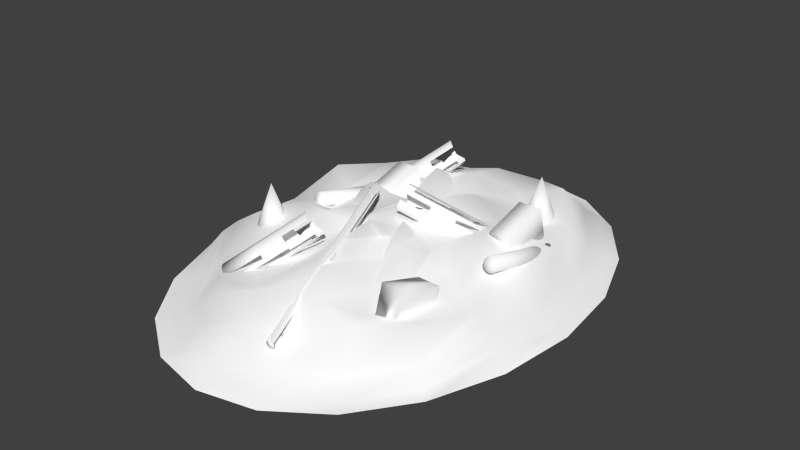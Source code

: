 # Source: debris.blend  (saved by Blender 2.69.0; exported with 4.5.12 LTS)
import bpy
from mathutils import Matrix  # noqa: F401  (used for matrix-valued properties, if any)

bpy.ops.wm.read_factory_settings(use_empty=True)
scene = bpy.context.scene
scene.name = 'Scene'

# ---- collections
col_collection_1 = bpy.data.collections.new('Collection 1'); scene.collection.children.link(col_collection_1)

# ---- materials (node trees are filled in below, after node groups)
mat_lambert4 = bpy.data.materials.new('lambert4')
mat_lambert4.alpha_threshold = 0.0
mat_lambert4.use_transparent_shadow = False
mat_lambert4.diffuse_color = (1.0, 1.0, 1.0, 1.0)
mat_lambert4.roughness = 0.5
mat_lambert4.line_color = (0.0, 0.0, 0.0, 1.0)

# ---- material node trees

# ---- world
world_world = bpy.data.worlds.new('World'); scene.world = world_world
world_world.color = (0.05088, 0.05088, 0.05088)
world_world.use_sun_shadow = False
world_world.sun_shadow_jitter_overblur = 0.0
world_world.cycles.sampling_method = 'MANUAL'
world_world.cycles.sample_map_resolution = 256

# ---- meshes
me_untitled_012 = bpy.data.meshes.new('Untitled.012')
me_untitled_012.from_pydata([(0.6698, 0.7833, -0.2176), (0.5698, 0.7833, -0.414), (0.414, 0.7833, -0.5698), (0.2176, 0.7833, -0.6698), (0.0, 0.7833, -0.7043), (-0.2176, 0.7833, -0.6698), (-0.414, 0.7833, -0.5698), (-0.5698, 0.7833, -0.414), (-0.6698, 0.7833, -0.2176), (-0.7043, 0.7833, -2.873e-07), (-0.6698, 0.7833, 0.2176), (-0.5698, 0.7833, 0.414), (-0.414, 0.7833, 0.5698), (-0.2176, 0.7833, 0.6698), (-2.099e-08, 0.7833, 0.7043), (0.2176, 0.7833, 0.6698), (0.414, 0.7833, 0.5698), (0.5698, 0.7833, 0.414), (0.6698, 0.7833, 0.2176), (0.7043, 0.7833, -2.873e-07), (0.0, 2.743, -2.873e-07)], [], [(0, 19, 18, 17, 16, 15, 14, 13, 12, 11, 10, 9, 8, 7, 6, 5, 4, 3, 2, 1), (0, 1, 20), (1, 2, 20), (2, 3, 20), (3, 4, 20), (4, 5, 20), (5, 6, 20), (6, 7, 20), (7, 8, 20), (8, 9, 20), (9, 10, 20), (10, 11, 20), (11, 12, 20), (12, 13, 20), (13, 14, 20), (14, 15, 20), (15, 16, 20), (16, 17, 20), (17, 18, 20), (18, 19, 20), (19, 0, 20)])
me_untitled_012.polygons.foreach_set('use_smooth', [True] * 21)
_uv = me_untitled_012.uv_layers.new(name='UVMap')
_uv.uv.foreach_set('vector', [0.38, 0.08391, 0.4157, 0.1331, 0.4345, 0.1909, 0.4345, 0.2516, 0.4157, 0.3094, 0.38, 0.3586, 0.3309, 0.3943, 0.2731, 0.413, 0.2123, 0.413, 0.1545, 0.3943, 0.1054, 0.3586, 0.06967, 0.3094, 0.05089, 0.2516, 0.05089, 0.1909, 0.06967, 0.1331, 0.1054, 0.08391, 0.1545, 0.04819, 0.2123, 0.02942, 0.2731, 0.02942, 0.3309, 0.04819, 0.5163, 0.2496, 0.5347, 0.1936, 0.9836, 0.723, 0.5347, 0.1936, 0.558, 0.1435, 0.9836, 0.723, 0.558, 0.1435, 0.5862, 0.09991, 0.9836, 0.723, 0.5862, 0.09991, 0.6187, 0.06329, 0.9836, 0.723, 0.6187, 0.06329, 0.6554, 0.03406, 0.9836, 0.723, 0.6554, 0.03406, 0.6957, 0.01253, 0.9836, 0.723, 0.6957, 0.01253, 0.7393, -0.001043, 0.9836, 0.723, 0.7393, -0.001043, 0.7856, -0.006513, 0.9836, 0.723, 0.7856, -0.006513, 0.8341, -0.00382, 0.9836, 0.723, 0.8341, -0.00382, 0.8843, 0.007007, 0.9836, 0.723, 0.8843, 0.007007, 0.9355, 0.02585, 0.9836, 0.723, 0.9355, 0.02585, 0.9874, 0.05249, 0.9836, 0.723, 0.5625, 0.8252, 0.5383, 0.7484, 0.9836, 0.723, 0.5383, 0.7484, 0.5191, 0.6712, 0.9836, 0.723, 0.5191, 0.6712, 0.5051, 0.5946, 0.9836, 0.723, 0.5051, 0.5946, 0.4964, 0.5194, 0.9836, 0.723, 0.4964, 0.5194, 0.4932, 0.4466, 0.9836, 0.723, 0.4932, 0.4466, 0.4955, 0.3768, 0.9836, 0.723, 0.4955, 0.3768, 0.5032, 0.3109, 0.9836, 0.723, 0.5032, 0.3109, 0.5163, 0.2496, 0.9836, 0.723])
me_untitled_012.materials.append(mat_lambert4)
me_untitled_012.use_remesh_preserve_volume = False
me_untitled_012.use_remesh_preserve_attributes = False
me_untitled_012.use_mirror_vertex_groups = False
me_untitled_012.update()
me_untitled_009 = bpy.data.meshes.new('Untitled.009')
me_untitled_009.from_pydata([(-0.4734, -0.385, 0.1381), (0.4001, -0.3823, 0.1438), (-0.4591, 0.7412, 0.0916), (0.4144, 0.744, 0.09728), (-0.374, 0.2097, -0.127), (0.4995, 0.2124, -0.1213), (-0.3882, -0.9165, -0.08047), (0.4852, -0.9138, -0.07479)], [], [(0, 1, 3, 2), (2, 3, 5, 4), (4, 5, 7, 6), (6, 7, 1, 0), (1, 7, 5, 3), (6, 0, 2, 4)])
me_untitled_009.polygons.foreach_set('use_smooth', [True] * 6)
_uv = me_untitled_009.uv_layers.new(name='map1')
_uv.uv.foreach_set('vector', [0.4231, 0.02735, 0.5868, 0.02735, 0.5868, 0.2628, 0.4231, 0.2628, 0.4231, 0.2628, 0.5868, 0.2628, 0.5868, 0.4983, 0.4231, 0.4983, 0.4231, 0.4983, 0.5868, 0.4983, 0.5868, 0.7338, 0.4231, 0.7338, 0.4231, 0.7338, 0.5868, 0.7338, 0.5868, 0.9692, 0.4231, 0.9692, 0.5868, 0.02735, 0.7504, 0.02735, 0.7504, 0.2628, 0.5868, 0.2628, 0.2595, 0.02735, 0.4231, 0.02735, 0.4231, 0.2628, 0.2595, 0.2628])
me_untitled_009.materials.append(mat_lambert4)
me_untitled_009.use_remesh_preserve_volume = False
me_untitled_009.use_remesh_preserve_attributes = False
me_untitled_009.use_mirror_vertex_groups = False
me_untitled_009.update()
me_untitled_006 = bpy.data.meshes.new('Untitled.006')
me_untitled_006.from_pydata([(0.261, -1.748, -0.08479), (0.222, -1.748, -0.1613), (0.1613, -1.748, -0.222), (0.08479, -1.748, -0.261), (0.0, -1.748, -0.2744), (-0.08479, -1.748, -0.261), (-0.1613, -1.748, -0.222), (-0.222, -1.748, -0.1613), (-0.261, -1.748, -0.08479), (-0.2744, -1.748, 0.0), (-0.261, -1.748, 0.08479), (-0.222, -1.748, 0.1613), (-0.1613, -1.748, 0.222), (-0.08479, -1.748, 0.261), (-8.177e-09, -1.748, 0.2744), (-0.1417, -1.811, 0.1987), (0.1613, -1.748, 0.222), (0.222, -1.748, 0.1613), (0.261, -1.748, 0.08479), (0.2744, -1.748, 0.0), (0.222, 1.748, -0.1613), (0.1613, 1.748, -0.222), (0.1555, 1.534, -0.2963), (0.07066, 1.534, -0.3098), (-0.08479, 1.748, -0.261), (-0.1613, 1.748, -0.222), (-0.222, 1.748, -0.1613), (-0.261, 1.748, -0.08479), (-0.2706, 1.536, 0.1077), (-0.2572, 1.536, 0.1925), (0.08479, 1.748, 0.261), (0.1613, 1.748, 0.222), (0.222, 1.748, 0.1613), (0.261, 1.748, 0.08479), (0.2744, 1.748, 0.0), (0.0, -1.748, 0.0), (0.1613, 0.7071, -0.222), (0.222, 0.7071, -0.1613), (0.261, 0.7071, -0.08479), (0.2744, 0.7071, 0.0), (0.261, 0.7071, 0.08479), (0.222, 0.7071, 0.1613), (0.1613, 0.7071, 0.222), (0.08479, 0.7071, 0.261), (0.1613, -0.2604, -0.222), (0.222, -0.2604, -0.1613), (0.261, -0.2604, -0.08479), (0.2744, -0.2604, 0.0), (0.261, -0.2604, 0.08479), (0.222, -0.2604, 0.1613), (0.1613, -0.2604, 0.222), (-0.1417, -0.3237, 0.1987), (-0.05355, 0.909, 0.1808), (-0.261, 0.9214, 0.08479), (-0.2744, 0.9214, 0.0), (-0.261, 0.9214, -0.08479), (-0.222, 0.9214, -0.1613), (-0.1613, 0.9214, -0.222), (-0.08479, 0.9214, -0.261), (0.0, 0.9214, -0.2744), (0.08479, 0.9214, -0.261), (-0.05355, 0.09669, 0.1808), (-0.261, 0.109, 0.08479), (-0.2744, 0.109, 0.0), (-0.261, 0.109, -0.08479), (-0.222, 0.109, -0.1613), (-0.1613, 0.109, -0.222), (-0.08479, 0.109, -0.261), (0.0, 0.109, -0.2744), (0.08479, 0.109, -0.261), (-0.222, -0.8797, 0.1613), (-0.261, -0.8797, 0.08479), (-0.2744, -0.8797, 0.0), (-0.261, -0.8797, -0.08479), (-0.222, -0.8797, -0.1613), (-0.1613, -0.8797, -0.222), (-0.08479, -0.8797, -0.261), (0.0, -0.8797, -0.2744), (0.08479, -0.8797, -0.261)], [], [(1, 2, 44, 45), (3, 4, 77, 78), (4, 5, 76, 77), (5, 6, 75, 76), (6, 7, 74, 75), (7, 8, 73, 74), (8, 9, 72, 73), (9, 10, 71, 72), (10, 11, 70, 71), (15, 16, 50, 51), (16, 17, 49, 50), (17, 18, 48, 49), (18, 19, 47, 48), (19, 0, 46, 47), (1, 0, 35), (2, 1, 35), (3, 2, 35), (4, 3, 35), (5, 4, 35), (6, 5, 35), (7, 6, 35), (8, 7, 35), (9, 8, 35), (10, 9, 35), (11, 10, 35), (12, 11, 35), (13, 12, 35), (14, 13, 35), (15, 14, 35), (16, 15, 35), (17, 16, 35), (18, 17, 35), (19, 18, 35), (0, 19, 35), (37, 36, 21, 20), (40, 39, 34, 33), (41, 40, 33, 32), (42, 41, 32, 31), (43, 42, 31, 30), (45, 44, 36, 37), (46, 45, 37, 38), (47, 46, 38, 39), (48, 47, 39, 40), (49, 48, 40, 41), (50, 49, 41, 42), (51, 50, 42, 43), (54, 53, 29, 28), (55, 54, 28, 27), (56, 55, 27, 26), (58, 57, 25, 24), (59, 58, 24, 23), (60, 59, 23, 22), (62, 61, 52, 53), (63, 62, 53, 54), (64, 63, 54, 55), (65, 64, 55, 56), (68, 67, 58, 59), (69, 68, 59, 60), (71, 70, 61, 62), (72, 71, 62, 63), (73, 72, 63, 64), (74, 73, 64, 65), (75, 74, 65, 66), (76, 75, 66, 67), (77, 76, 67, 68), (78, 77, 68, 69)])
me_untitled_006.polygons.foreach_set('use_smooth', [True] * 66)
_uv = me_untitled_006.uv_layers.new(name='map1')
_uv.uv.foreach_set('vector', [0.3256, 0.9815, 0.2966, 0.9815, 0.2966, 0.5782, 0.3256, 0.5782, 0.5264, 0.03371, 0.5668, 0.03371, 0.5668, 0.2691, 0.5264, 0.2691, 0.5668, 0.03371, 0.6073, 0.03371, 0.6073, 0.2691, 0.5668, 0.2691, 0.6073, 0.03371, 0.6439, 0.03371, 0.6439, 0.2691, 0.6073, 0.2691, 0.6439, 0.03371, 0.6728, 0.03371, 0.6728, 0.2691, 0.6439, 0.2691, 0.2863, 0.9815, 0.2498, 0.9815, 0.2498, 0.7461, 0.2863, 0.7461, 0.2498, 0.9815, 0.2093, 0.9815, 0.2093, 0.7461, 0.2498, 0.7461, 0.2093, 0.9815, 0.1688, 0.9815, 0.1688, 0.7461, 0.2093, 0.7461, 0.1688, 0.9815, 0.1323, 0.9815, 0.1323, 0.7461, 0.1688, 0.7461, 0.8569, 0.9815, 0.7122, 0.9643, 0.7122, 0.561, 0.8569, 0.5782, 0.7122, 0.9643, 0.6833, 0.9643, 0.6833, 0.561, 0.7122, 0.561, 0.4796, 0.9815, 0.4431, 0.9815, 0.4431, 0.5782, 0.4796, 0.5782, 0.4431, 0.9815, 0.4026, 0.9815, 0.4026, 0.5782, 0.4431, 0.5782, 0.4026, 0.9815, 0.3621, 0.9815, 0.3621, 0.5782, 0.4026, 0.5782, 0.6337, 0.9031, 0.5972, 0.9137, 0.5567, 0.8429, 0.6627, 0.8866, 0.6337, 0.9031, 0.5567, 0.8429, 0.6813, 0.8659, 0.6627, 0.8866, 0.5567, 0.8429, 0.6877, 0.8429, 0.6813, 0.8659, 0.5567, 0.8429, 0.6813, 0.8199, 0.6877, 0.8429, 0.5567, 0.8429, 0.6627, 0.7992, 0.6813, 0.8199, 0.5567, 0.8429, 0.6337, 0.7828, 0.6627, 0.7992, 0.5567, 0.8429, 0.5972, 0.7722, 0.6337, 0.7828, 0.5567, 0.8429, 0.5567, 0.7685, 0.5972, 0.7722, 0.5567, 0.8429, 0.5162, 0.7722, 0.5567, 0.7685, 0.5567, 0.8429, 0.4797, 0.7828, 0.5162, 0.7722, 0.5567, 0.8429, 0.4507, 0.7992, 0.4797, 0.7828, 0.5567, 0.8429, 0.4041, 0.8466, 0.4406, 0.8571, 0.3636, 0.9173, 0.3636, 0.8429, 0.4041, 0.8466, 0.3636, 0.9173, 0.3519, 0.8968, 0.2842, 0.9173, 0.2842, 0.8429, 0.4507, 0.8866, 0.4618, 0.8045, 0.5567, 0.8429, 0.4797, 0.9031, 0.4507, 0.8866, 0.5567, 0.8429, 0.5162, 0.9137, 0.4797, 0.9031, 0.5567, 0.8429, 0.5567, 0.9173, 0.5162, 0.9137, 0.5567, 0.8429, 0.5972, 0.9137, 0.5567, 0.9173, 0.5567, 0.8429, 0.3256, 0.3159, 0.2966, 0.3159, 0.2966, 0.03371, 0.3256, 0.03371, 0.4431, 0.3159, 0.4026, 0.3159, 0.4026, 0.03371, 0.4431, 0.03371, 0.4796, 0.3159, 0.4431, 0.3159, 0.4431, 0.03371, 0.4796, 0.03371, 0.7122, 0.2987, 0.6833, 0.2987, 0.6833, 0.01654, 0.7122, 0.01654, 0.7488, 0.2987, 0.7122, 0.2987, 0.7122, 0.01654, 0.7488, 0.01654, 0.3256, 0.5782, 0.2966, 0.5782, 0.2966, 0.3159, 0.3256, 0.3159, 0.3621, 0.5782, 0.3256, 0.5782, 0.3256, 0.3159, 0.3621, 0.3159, 0.4026, 0.5782, 0.3621, 0.5782, 0.3621, 0.3159, 0.4026, 0.3159, 0.4431, 0.5782, 0.4026, 0.5782, 0.4026, 0.3159, 0.4431, 0.3159, 0.4796, 0.5782, 0.4431, 0.5782, 0.4431, 0.3159, 0.4796, 0.3159, 0.7122, 0.561, 0.6833, 0.561, 0.6833, 0.2987, 0.7122, 0.2987, 0.8569, 0.5782, 0.7122, 0.561, 0.7122, 0.2987, 0.7488, 0.2987, 0.2093, 0.2578, 0.1688, 0.2578, 0.1174, 0.09119, 0.1579, 0.09119, 0.2498, 0.2578, 0.2093, 0.2578, 0.1579, 0.09119, 0.2498, 0.03371, 0.2863, 0.2578, 0.2498, 0.2578, 0.2498, 0.03371, 0.2863, 0.03371, 0.6073, 0.7574, 0.6439, 0.7574, 0.6439, 0.9815, 0.6073, 0.9815, 0.5668, 0.7574, 0.6073, 0.7574, 0.6073, 0.9815, 0.5331, 0.9234, 0.5264, 0.7574, 0.5668, 0.7574, 0.5331, 0.9234, 0.4926, 0.9234, 0.1058, 0.9781, 0.6996, 0.9173, 0.6996, 0.6971, 0.1058, 0.7579, 0.2093, 0.478, 0.1688, 0.478, 0.1688, 0.2578, 0.2093, 0.2578, 0.2498, 0.478, 0.2093, 0.478, 0.2093, 0.2578, 0.2498, 0.2578, 0.2863, 0.478, 0.2498, 0.478, 0.2498, 0.2578, 0.2863, 0.2578, 0.5668, 0.5371, 0.6073, 0.5371, 0.6073, 0.7574, 0.5668, 0.7574, 0.5264, 0.5371, 0.5668, 0.5371, 0.5668, 0.7574, 0.5264, 0.7574, 0.1688, 0.7461, 0.1323, 0.7461, 0.123, 0.4814, 0.1688, 0.478, 0.2093, 0.7461, 0.1688, 0.7461, 0.1688, 0.478, 0.2093, 0.478, 0.2498, 0.7461, 0.2093, 0.7461, 0.2093, 0.478, 0.2498, 0.478, 0.2863, 0.7461, 0.2498, 0.7461, 0.2498, 0.478, 0.2863, 0.478, 0.6439, 0.2691, 0.6728, 0.2691, 0.6728, 0.5371, 0.6439, 0.5371, 0.6073, 0.2691, 0.6439, 0.2691, 0.6439, 0.5371, 0.6073, 0.5371, 0.5668, 0.2691, 0.6073, 0.2691, 0.6073, 0.5371, 0.5668, 0.5371, 0.5264, 0.2691, 0.5668, 0.2691, 0.5668, 0.5371, 0.5264, 0.5371])
me_untitled_006.materials.append(mat_lambert4)
me_untitled_006.use_remesh_preserve_volume = False
me_untitled_006.use_remesh_preserve_attributes = False
me_untitled_006.use_mirror_vertex_groups = False
me_untitled_006.update()
me_untitled_002 = bpy.data.meshes.new('Untitled.002')
me_untitled_002.from_pydata([(0.261, -1.748, -0.08479), (0.222, -1.748, -0.1613), (0.1613, -1.748, -0.222), (0.08479, -1.748, -0.261), (0.0, -1.748, -0.2744), (-0.08479, -1.748, -0.261), (-0.1613, -1.748, -0.222), (-0.222, -1.748, -0.1613), (-0.261, -1.748, -0.08479), (-0.2744, -1.748, 0.0), (-0.261, -1.748, 0.08479), (-0.222, -1.748, 0.1613), (-0.1613, -1.748, 0.222), (-0.08479, -1.748, 0.261), (-8.177e-09, -1.748, 0.2744), (0.08479, -1.748, 0.261), (0.1613, -1.748, 0.222), (0.222, -1.748, 0.1613), (0.261, -1.748, 0.08479), (0.2744, -1.748, 0.0), (0.261, 1.748, -0.08479), (0.222, 1.748, -0.1613), (0.1613, 1.748, -0.222), (0.08479, 1.748, -0.261), (0.0, 1.748, -0.2744), (-0.08479, 1.748, -0.261), (-0.1613, 1.748, -0.222), (-0.222, 1.748, -0.1613), (-0.261, 1.748, -0.08479), (-0.2744, 1.748, 0.0), (-0.261, 1.748, 0.08479), (-0.222, 1.748, 0.1613), (-0.1613, 1.748, 0.222), (-0.08479, 1.748, 0.261), (-8.177e-09, 1.748, 0.2744), (0.08479, 1.748, 0.261), (0.1613, 1.748, 0.222), (0.222, 1.748, 0.1613), (0.261, 1.748, 0.08479), (0.2744, 1.748, 0.0), (0.0, -1.748, 0.0), (0.0, 1.748, 0.0)], [], [(0, 1, 21, 20), (1, 2, 22, 21), (2, 3, 23, 22), (3, 4, 24, 23), (4, 5, 25, 24), (5, 6, 26, 25), (6, 7, 27, 26), (7, 8, 28, 27), (8, 9, 29, 28), (9, 10, 30, 29), (10, 11, 31, 30), (11, 12, 32, 31), (12, 13, 33, 32), (13, 14, 34, 33), (14, 15, 35, 34), (15, 16, 36, 35), (16, 17, 37, 36), (17, 18, 38, 37), (18, 19, 39, 38), (19, 0, 20, 39), (1, 0, 40), (2, 1, 40), (3, 2, 40), (4, 3, 40), (5, 4, 40), (6, 5, 40), (7, 6, 40), (8, 7, 40), (9, 8, 40), (10, 9, 40), (11, 10, 40), (12, 11, 40), (13, 12, 40), (14, 13, 40), (15, 14, 40), (16, 15, 40), (17, 16, 40), (18, 17, 40), (19, 18, 40), (0, 19, 40), (20, 21, 41), (21, 22, 41), (22, 23, 41), (23, 24, 41), (24, 25, 41), (25, 26, 41), (26, 27, 41), (27, 28, 41), (28, 29, 41), (29, 30, 41), (30, 31, 41), (31, 32, 41), (32, 33, 41), (33, 34, 41), (34, 35, 41), (35, 36, 41), (36, 37, 41), (37, 38, 41), (38, 39, 41), (39, 20, 41)])
me_untitled_002.polygons.foreach_set('use_smooth', [True] * 60)
_uv = me_untitled_002.uv_layers.new(name='map1')
_uv.uv.foreach_set('vector', [0.4297, 0.01778, 0.4655, 0.01778, 0.4655, 0.9481, 0.4297, 0.9481, 0.4655, 0.01778, 0.494, 0.01778, 0.494, 0.9481, 0.4655, 0.9481, 0.2746, 0.9481, 0.2387, 0.9481, 0.2387, 0.01778, 0.2746, 0.01778, 0.2387, 0.9481, 0.199, 0.9481, 0.199, 0.01778, 0.2387, 0.01778, 0.199, 0.9481, 0.1592, 0.9481, 0.1592, 0.01778, 0.199, 0.01778, 0.1592, 0.9481, 0.1234, 0.9481, 0.1234, 0.01778, 0.1592, 0.01778, 0.1234, 0.9481, 0.09495, 0.9481, 0.09495, 0.01778, 0.1234, 0.01778, 0.5058, 0.01778, 0.5417, 0.01778, 0.5417, 0.9481, 0.5058, 0.9481, 0.5417, 0.01778, 0.5814, 0.01778, 0.5814, 0.9481, 0.5417, 0.9481, 0.5814, 0.01778, 0.6212, 0.01778, 0.6212, 0.9481, 0.5814, 0.9481, 0.6212, 0.01778, 0.657, 0.01778, 0.657, 0.9481, 0.6212, 0.9481, 0.657, 0.01778, 0.6855, 0.01778, 0.6855, 0.9481, 0.657, 0.9481, 0.6965, 0.01778, 0.7323, 0.01778, 0.7323, 0.9481, 0.6965, 0.9481, 0.7323, 0.01778, 0.7721, 0.01778, 0.7721, 0.9481, 0.7323, 0.9481, 0.7721, 0.01778, 0.8118, 0.01778, 0.8118, 0.9481, 0.7721, 0.9481, 0.8118, 0.01778, 0.8476, 0.01778, 0.8476, 0.9481, 0.8118, 0.9481, 0.2859, 0.01778, 0.3143, 0.01778, 0.3143, 0.9481, 0.2859, 0.9481, 0.3143, 0.01778, 0.3502, 0.01778, 0.3502, 0.9481, 0.3143, 0.9481, 0.3502, 0.01778, 0.3899, 0.01778, 0.3899, 0.9481, 0.3502, 0.9481, 0.3899, 0.01778, 0.4297, 0.01778, 0.4297, 0.9481, 0.3899, 0.9481, 0.4225, 0.1097, 0.4407, 0.1301, 0.3184, 0.1526, 0.394, 0.09358, 0.4225, 0.1097, 0.3184, 0.1526, 0.3582, 0.08321, 0.394, 0.09358, 0.3184, 0.1526, 0.3184, 0.07964, 0.3582, 0.08321, 0.3184, 0.1526, 0.2787, 0.08321, 0.3184, 0.07964, 0.3184, 0.1526, 0.2428, 0.09358, 0.2787, 0.08321, 0.3184, 0.1526, 0.8823, 0.04788, 0.2428, 0.09358, 0.3184, 0.1526, 0.8641, 0.06823, 0.8823, 0.04788, 0.3184, 0.1526, 0.8578, 0.09079, 0.8641, 0.06823, 0.3184, 0.1526, 0.8641, 0.1134, 0.8578, 0.09079, 0.3184, 0.1526, 0.8823, 0.1337, 0.8641, 0.1134, 0.3184, 0.1526, 0.2428, 0.2117, 0.8823, 0.1337, 0.3184, 0.1526, 0.2787, 0.2221, 0.2428, 0.2117, 0.3184, 0.1526, 0.3184, 0.2257, 0.2787, 0.2221, 0.3184, 0.1526, 0.3582, 0.2221, 0.3184, 0.2257, 0.3184, 0.1526, 0.394, 0.2117, 0.3582, 0.2221, 0.3184, 0.1526, 0.4225, 0.1956, 0.394, 0.2117, 0.3184, 0.1526, 0.4407, 0.1752, 0.4225, 0.1956, 0.3184, 0.1526, 0.447, 0.1526, 0.4407, 0.1752, 0.3184, 0.1526, 0.4407, 0.1301, 0.447, 0.1526, 0.3184, 0.1526, 0.7076, 0.1752, 0.6893, 0.1956, 0.5853, 0.1526, 0.6893, 0.1956, 0.6609, 0.2117, 0.5853, 0.1526, 0.6609, 0.2117, 0.625, 0.2221, 0.5853, 0.1526, 0.625, 0.2221, 0.5853, 0.2257, 0.5853, 0.1526, 0.5853, 0.2257, 0.5456, 0.2221, 0.5853, 0.1526, 0.5456, 0.2221, 0.5097, 0.2117, 0.5853, 0.1526, 0.5097, 0.2117, 0.4813, 0.1956, 0.5853, 0.1526, 0.4813, 0.1956, 0.463, 0.1752, 0.5853, 0.1526, 0.463, 0.1752, 0.4567, 0.1526, 0.5853, 0.1526, 0.4567, 0.1526, 0.463, 0.1301, 0.5853, 0.1526, 0.463, 0.1301, 0.4813, 0.1097, 0.5853, 0.1526, 0.4813, 0.1097, 0.5097, 0.09358, 0.5853, 0.1526, 0.5097, 0.09358, 0.5456, 0.08321, 0.5853, 0.1526, 0.5456, 0.08321, 0.5853, 0.07964, 0.5853, 0.1526, 0.5853, 0.07964, 0.625, 0.08321, 0.5853, 0.1526, 0.625, 0.08321, 0.6609, 0.09358, 0.5853, 0.1526, 0.6609, 0.09358, 0.6893, 0.1097, 0.5853, 0.1526, 0.6893, 0.1097, 0.7076, 0.1301, 0.5853, 0.1526, 0.7076, 0.1301, 0.7139, 0.1526, 0.5853, 0.1526, 0.7139, 0.1526, 0.7076, 0.1752, 0.5853, 0.1526])
me_untitled_002.materials.append(mat_lambert4)
me_untitled_002.use_remesh_preserve_volume = False
me_untitled_002.use_remesh_preserve_attributes = False
me_untitled_002.use_mirror_vertex_groups = False
me_untitled_002.update()
me_untitled_010 = bpy.data.meshes.new('Untitled.010')
me_untitled_010.from_pydata([(-0.4373, -0.5907, 0.1148), (0.4373, -0.5907, 0.1148), (-0.4373, 0.5907, 0.1148), (0.4373, 0.5907, 0.1148), (-0.4373, 0.5907, -0.1148), (0.4373, 0.5907, -0.1148), (-0.4373, -0.5907, -0.1148), (0.4373, -0.5907, -0.1148)], [], [(0, 1, 3, 2), (2, 3, 5, 4), (4, 5, 7, 6), (6, 7, 1, 0), (1, 7, 5, 3), (6, 0, 2, 4)])
me_untitled_010.polygons.foreach_set('use_smooth', [True] * 6)
_uv = me_untitled_010.uv_layers.new(name='map1')
_uv.uv.foreach_set('vector', [0.3124, -0.1689, 0.686, -0.1689, 0.686, 0.1591, 0.3124, 0.1591, 0.8951, 0.6601, 0.7015, 0.6601, 0.7015, 0.9881, 0.8951, 0.9881, 0.3124, 0.4871, 0.686, 0.4871, 0.686, 0.8152, 0.3124, 0.8152, 0.3124, 0.8152, 0.686, 0.8152, 0.686, 1.143, 0.3124, 1.143, 0.686, -0.1689, 1.06, -0.1689, 1.06, 0.1591, 0.686, 0.1591, -0.06113, -0.1689, 0.3124, -0.1689, 0.3124, 0.1591, -0.06113, 0.1591])
me_untitled_010.materials.append(mat_lambert4)
me_untitled_010.use_remesh_preserve_volume = False
me_untitled_010.use_remesh_preserve_attributes = False
me_untitled_010.use_mirror_vertex_groups = False
me_untitled_010.update()
me_untitled = bpy.data.meshes.new('Untitled')
me_untitled.from_pydata([(3.425, 0.07402, -4.361), (2.914, 0.07402, -7.009), (2.117, 0.07402, -9.11), (1.113, 0.07402, -10.46), (-1.438e-17, 0.07402, -10.92), (-1.113, 0.07402, -10.46), (-2.117, 0.07402, -9.11), (-2.914, 0.07402, -7.009), (-3.425, 0.07402, -4.361), (-3.602, 0.07402, -1.425), (-3.425, 0.07402, 1.51), (-2.914, 0.07402, 4.159), (-2.117, 0.07402, 6.26), (-1.113, 0.07402, 7.609), (-1.073e-07, 0.07402, 8.074), (1.113, 0.07402, 7.609), (2.117, 0.07402, 6.26), (2.914, 0.07402, 4.159), (3.425, 0.07402, 1.51), (3.602, 0.07402, -1.425), (3.209, 0.1006, -4.175), (2.73, 0.1006, -6.656), (1.983, 0.623, -8.625), (1.043, 0.1006, -9.889), (-2.157e-17, 0.1006, -10.32), (-1.043, 0.1006, -9.889), (-1.983, 0.623, -8.625), (-2.73, 0.1006, -6.656), (-3.209, 0.1006, -4.175), (-3.374, 0.1006, -1.425), (-3.209, 0.623, 1.325), (-2.73, 0.1006, 3.806), (-1.983, 0.1006, 5.775), (-1.043, 0.1006, 7.039), (-1.006e-07, 0.623, 7.475), (1.043, 0.1006, 7.039), (1.983, 0.1006, 5.775), (2.73, 0.1006, 3.806), (3.209, 0.623, 1.325), (3.374, 0.1006, -1.425), (2.914, 0.6073, -3.922), (2.479, 0.6073, -6.175), (1.801, 1.13, -7.963), (0.9467, 0.6073, -9.11), (-2.157e-17, 0.06306, -9.506), (-0.9467, 0.06306, -9.11), (-1.801, 1.13, -7.963), (-2.479, 0.6073, -6.175), (-2.914, 0.6073, -3.922), (-3.064, 0.6073, -1.425), (-2.914, 1.13, 1.072), (-2.479, 0.16, 3.325), (-1.801, 0.16, 5.112), (-0.9467, 0.6073, 6.26), (-9.131e-08, 1.13, 6.656), (0.9467, 0.6073, 6.26), (1.801, 0.6073, 5.112), (2.479, 0.6073, 3.325), (2.914, 0.8006, 1.072), (3.064, 0.2782, -1.425), (2.547, 1.582, -3.608), (2.166, 1.582, -5.577), (1.574, 2.064, -7.139), (0.8275, 1.582, -8.142), (-1.438e-17, 1.037, -8.488), (-0.8275, 1.037, -8.142), (-1.574, 1.582, -7.139), (-2.166, 1.582, -5.577), (-2.547, 1.974, -3.608), (-2.678, 1.247, -1.425), (-2.547, 1.582, 0.7575), (-2.166, 1.134, 2.726), (-1.574, 1.134, 4.289), (-0.8275, 1.582, 5.292), (-7.98e-08, 1.113, 5.638), (0.8275, 1.113, 5.292), (1.574, 1.582, 4.289), (2.166, 1.582, 2.726), (2.547, 1.252, 0.7575), (2.678, 1.252, -1.425), (2.117, 1.968, -3.239), (1.801, 1.379, -4.876), (1.308, 1.379, -6.175), (0.6879, 1.379, -7.009), (-1.438e-17, 1.968, -7.296), (-0.6879, 1.691, -7.009), (-1.308, 1.691, -6.175), (-1.801, 1.379, -4.876), (-2.117, 1.379, -3.239), (-2.226, 1.379, -1.425), (-2.117, 1.968, 0.3892), (-1.801, 1.379, 2.026), (-1.308, 1.379, 3.325), (-0.6879, 1.379, 4.159), (-6.634e-08, 1.968, 4.446), (0.6879, 1.968, 4.159), (1.308, 1.379, 3.325), (1.801, 1.379, 2.026), (2.117, 1.379, 0.3892), (2.226, 1.968, -1.425), (1.635, 2.278, -2.826), (1.391, 1.69, -4.09), (1.011, 1.69, -5.094), (0.5313, 1.69, -5.738), (-1.438e-17, 2.278, -5.96), (-0.5313, 2.002, -5.738), (-1.011, 2.002, -5.094), (-1.391, 1.69, -4.09), (-1.635, 1.69, -2.826), (-1.719, 1.69, -1.425), (-1.635, 2.278, -0.02381), (-1.391, 1.69, 1.24), (-1.011, 1.69, 2.244), (-0.5313, 1.69, 2.888), (-5.124e-08, 2.278, 3.11), (0.5313, 2.278, 2.888), (1.011, 1.69, 2.244), (1.391, 1.69, 1.24), (1.635, 1.69, -0.02381), (1.719, 2.278, -1.425), (1.113, 1.991, -2.379), (0.9467, 1.991, -3.239), (0.6879, 2.505, -3.922), (0.3616, 1.991, -4.361), (-2.157e-17, 1.991, -4.512), (-0.3616, 2.797, -4.361), (-0.6879, 1.991, -3.922), (-0.9467, 1.991, -3.239), (-1.113, 2.505, -2.379), (-1.17, 1.991, -1.425), (-1.113, 1.991, -0.4713), (-0.9467, 2.505, 0.3892), (-0.6879, 1.991, 1.072), (-0.3616, 1.991, 1.51), (-3.488e-08, 2.505, 1.661), (0.3616, 1.991, 1.51), (0.6879, 1.991, 1.072), (0.9467, 2.505, 0.3892), (1.113, 1.991, -0.4713), (1.17, 1.991, -1.425), (0.5634, 2.13, -1.908), (0.4793, 2.13, -2.344), (0.3482, 2.644, -2.689), (0.1831, 2.13, -2.911), (-2.157e-17, 2.13, -2.988), (-0.1831, 2.644, -2.911), (-0.3482, 2.13, -2.689), (-0.4793, 2.13, -2.344), (-0.5634, 2.644, -1.908), (-0.5924, 2.13, -1.425), (-0.5634, 2.13, -0.9422), (-0.4793, 2.644, -0.5067), (-0.3482, 2.13, -0.161), (-0.1831, 2.13, 0.06096), (-1.766e-08, 2.644, 0.1374), (0.1831, 2.13, 0.06096), (0.3482, 2.13, -0.161), (0.4793, 2.644, -0.5067), (0.5634, 2.13, -0.9422), (0.5924, 2.13, -1.425)], [], [(0, 1, 21, 20), (1, 2, 22, 21), (2, 3, 23, 22), (3, 4, 24, 23), (4, 5, 25, 24), (5, 6, 26, 25), (6, 7, 27, 26), (7, 8, 28, 27), (8, 9, 29, 28), (9, 10, 30, 29), (10, 11, 31, 30), (11, 12, 32, 31), (12, 13, 33, 32), (13, 14, 34, 33), (14, 15, 35, 34), (15, 16, 36, 35), (16, 17, 37, 36), (17, 18, 38, 37), (18, 19, 39, 38), (19, 0, 20, 39), (20, 21, 41, 40), (21, 22, 42, 41), (22, 23, 43, 42), (23, 24, 44, 43), (24, 25, 45, 44), (25, 26, 46, 45), (26, 27, 47, 46), (27, 28, 48, 47), (28, 29, 49, 48), (29, 30, 50, 49), (30, 31, 51, 50), (31, 32, 52, 51), (32, 33, 53, 52), (33, 34, 54, 53), (34, 35, 55, 54), (35, 36, 56, 55), (36, 37, 57, 56), (37, 38, 58, 57), (38, 39, 59, 58), (39, 20, 40, 59), (40, 41, 61, 60), (41, 42, 62, 61), (42, 43, 63, 62), (43, 44, 64, 63), (44, 45, 65, 64), (45, 46, 66, 65), (46, 47, 67, 66), (47, 48, 68, 67), (48, 49, 69, 68), (49, 50, 70, 69), (50, 51, 71, 70), (51, 52, 72, 71), (52, 53, 73, 72), (53, 54, 74, 73), (54, 55, 75, 74), (55, 56, 76, 75), (56, 57, 77, 76), (57, 58, 78, 77), (58, 59, 79, 78), (59, 40, 60, 79), (60, 61, 81, 80), (61, 62, 82, 81), (62, 63, 83, 82), (63, 64, 84, 83), (64, 65, 85, 84), (65, 66, 86, 85), (66, 67, 87, 86), (67, 68, 88, 87), (68, 69, 89, 88), (69, 70, 90, 89), (70, 71, 91, 90), (71, 72, 92, 91), (72, 73, 93, 92), (73, 74, 94, 93), (74, 75, 95, 94), (75, 76, 96, 95), (76, 77, 97, 96), (77, 78, 98, 97), (78, 79, 99, 98), (79, 60, 80, 99), (80, 81, 101, 100), (81, 82, 102, 101), (82, 83, 103, 102), (83, 84, 104, 103), (84, 85, 105, 104), (85, 86, 106, 105), (86, 87, 107, 106), (87, 88, 108, 107), (88, 89, 109, 108), (89, 90, 110, 109), (90, 91, 111, 110), (91, 92, 112, 111), (92, 93, 113, 112), (93, 94, 114, 113), (94, 95, 115, 114), (95, 96, 116, 115), (96, 97, 117, 116), (97, 98, 118, 117), (98, 99, 119, 118), (99, 80, 100, 119), (100, 101, 121, 120), (101, 102, 122, 121), (102, 103, 123, 122), (103, 104, 124, 123), (104, 105, 125, 124), (105, 106, 126, 125), (106, 107, 127, 126), (107, 108, 128, 127), (108, 109, 129, 128), (109, 110, 130, 129), (110, 111, 131, 130), (111, 112, 132, 131), (112, 113, 133, 132), (113, 114, 134, 133), (114, 115, 135, 134), (115, 116, 136, 135), (116, 117, 137, 136), (117, 118, 138, 137), (118, 119, 139, 138), (119, 100, 120, 139), (120, 121, 141, 140), (121, 122, 142, 141), (122, 123, 143, 142), (123, 124, 144, 143), (124, 125, 145, 144), (125, 126, 146, 145), (126, 127, 147, 146), (127, 128, 148, 147), (128, 129, 149, 148), (129, 130, 150, 149), (130, 131, 151, 150), (131, 132, 152, 151), (132, 133, 153, 152), (133, 134, 154, 153), (134, 135, 155, 154), (135, 136, 156, 155), (136, 137, 157, 156), (137, 138, 158, 157), (138, 139, 159, 158), (139, 120, 140, 159), (159, 140, 141, 142, 143, 144, 145, 146, 147, 148, 149, 150, 151, 152, 153, 154, 155, 156, 157, 158)])
me_untitled.polygons.foreach_set('use_smooth', [True] * 141)
_uv = me_untitled.uv_layers.new(name='UVMap')
_uv.uv.foreach_set('vector', [-0.4358, 1.592, -0.9148, 1.45, -0.8465, 1.422, -0.3968, 1.556, -0.885, -0.3531, -0.7819, -0.7509, -0.6929, -0.6462, -0.8517, -0.2884, -0.7819, -0.7509, -0.669, -1.065, -0.6204, -0.9618, -0.6929, -0.6462, -0.669, -1.065, -0.5005, -1.225, -0.4586, -1.117, -0.6204, -0.9618, -0.5005, -1.225, -0.2695, -1.22, -0.2392, -1.114, -0.4586, -1.117, -0.2695, -1.22, 0.004126, -1.06, 0.004386, -0.9254, -0.2392, -1.114, 0.004126, -1.06, 0.3457, -0.8329, 0.3612, -0.7635, 0.004386, -0.9254, 0.3457, -0.8329, 0.7205, -0.5247, 0.7098, -0.4739, 0.3612, -0.7635, 0.7205, -0.5247, 1.056, -0.1166, 1.024, -0.09213, 0.7098, -0.4739, 1.056, -0.1166, 1.401, 0.2914, 1.3, 0.3369, 1.024, -0.09213, 1.401, 0.2914, 1.716, 0.6558, 1.645, 0.6432, 1.3, 0.3369, 1.716, 0.6558, 1.935, 0.9986, 1.848, 0.9648, 1.645, 0.6432, 1.935, 0.9986, 2.028, 1.291, 1.937, 1.24, 1.848, 0.9648, 2.028, 1.291, 1.999, 1.512, 1.869, 1.448, 1.937, 1.24, 1.999, 1.512, 1.842, 1.668, 1.747, 1.627, 1.869, 1.448, 1.842, 1.668, 1.556, 1.768, 1.475, 1.718, 1.747, 1.627, 1.556, 1.768, 1.137, 1.803, 1.084, 1.753, 1.475, 1.718, 1.137, 1.803, 0.6442, 1.762, 0.6246, 1.65, 1.084, 1.753, 0.6442, 1.762, 0.09831, 1.695, 0.1026, 1.652, 0.6246, 1.65, 0.09831, 1.695, -0.4358, 1.592, -0.3968, 1.556, 0.1026, 1.652, -0.3968, 1.556, -0.8465, 1.422, -0.7408, 1.337, -0.3305, 1.456, -0.8517, -0.2884, -0.6929, -0.6462, -0.6066, -0.521, -0.7503, -0.201, -0.6929, -0.6462, -0.6204, -0.9618, -0.535, -0.7944, -0.6066, -0.521, -0.6204, -0.9618, -0.4586, -1.117, -0.4014, -0.9739, -0.535, -0.7944, -0.4586, -1.117, -0.2392, -1.114, -0.217, -0.97, -0.4014, -0.9739, -0.2392, -1.114, 0.004386, -0.9254, 0.0246, -0.7712, -0.217, -0.97, 0.004386, -0.9254, 0.3612, -0.7635, 0.3485, -0.6308, 0.0246, -0.7712, 0.3612, -0.7635, 0.7098, -0.4739, 0.6608, -0.3719, 0.3485, -0.6308, 0.7098, -0.4739, 1.024, -0.09213, 0.941, -0.02196, 0.6608, -0.3719, 1.024, -0.09213, 1.3, 0.3369, 1.19, 0.3752, 0.941, -0.02196, 1.3, 0.3369, 1.645, 0.6432, 1.549, 0.6349, 1.19, 0.3752, 1.645, 0.6432, 1.848, 0.9648, 1.734, 0.9167, 1.549, 0.6349, 1.848, 0.9648, 1.937, 1.24, 1.774, 1.19, 1.734, 0.9167, 1.937, 1.24, 1.869, 1.448, 1.728, 1.38, 1.774, 1.19, 1.869, 1.448, 1.747, 1.627, 1.612, 1.53, 1.728, 1.38, 1.747, 1.627, 1.475, 1.718, 1.359, 1.607, 1.612, 1.53, 1.475, 1.718, 1.084, 1.753, 1.011, 1.638, 1.359, 1.607, 1.084, 1.753, 0.6246, 1.65, 0.5922, 1.578, 1.011, 1.638, 0.6246, 1.65, 0.1026, 1.652, 0.1123, 1.588, 0.5922, 1.578, 0.1026, 1.652, -0.3968, 1.556, -0.3305, 1.456, 0.1123, 1.588, -0.3305, 1.456, -0.7408, 1.337, -0.5948, 1.176, -0.2358, 1.276, -0.7503, -0.201, -0.6066, -0.521, -0.4895, -0.3724, -0.5383, -0.1051, -0.6066, -0.521, -0.535, -0.7944, -0.416, -0.5628, -0.4895, -0.3724, -0.535, -0.7944, -0.4014, -0.9739, -0.3166, -0.7259, -0.416, -0.5628, -0.4014, -0.9739, -0.217, -0.97, -0.1516, -0.7367, -0.3166, -0.7259, -0.217, -0.97, 0.0246, -0.7712, 0.05354, -0.6032, -0.1516, -0.7367, 0.0246, -0.7712, 0.3485, -0.6308, 0.2991, -0.4163, 0.05354, -0.6032, 0.3485, -0.6308, 0.6608, -0.3719, 0.5388, -0.1985, 0.2991, -0.4163, 0.6608, -0.3719, 0.941, -0.02196, 0.833, 0.07164, 0.5388, -0.1985, 0.941, -0.02196, 1.19, 0.3752, 1.076, 0.4074, 0.833, 0.07164, 1.19, 0.3752, 1.549, 0.6349, 1.342, 0.6675, 1.076, 0.4074, 1.549, 0.6349, 1.734, 0.9167, 1.504, 0.9172, 1.342, 0.6675, 1.734, 0.9167, 1.774, 1.19, 1.54, 1.133, 1.504, 0.9172, 1.774, 1.19, 1.728, 1.38, 1.57, 1.306, 1.54, 1.133, 1.728, 1.38, 1.612, 1.53, 1.447, 1.418, 1.57, 1.306, 1.612, 1.53, 1.359, 1.607, 1.206, 1.429, 1.447, 1.418, 1.359, 1.607, 1.011, 1.638, 0.9298, 1.454, 1.206, 1.429, 1.011, 1.638, 0.5922, 1.578, 0.5542, 1.453, 0.9298, 1.454, 0.5922, 1.578, 0.1123, 1.588, 0.1394, 1.404, 0.5542, 1.453, 0.1123, 1.588, -0.3305, 1.456, -0.2358, 1.276, 0.1394, 1.404, -0.2358, 1.276, -0.5948, 1.176, -0.4595, 1.112, -0.1453, 1.191, -0.5383, -0.1051, -0.4895, -0.3724, -0.3928, -0.2308, -0.4401, 0.01709, -0.4895, -0.3724, -0.416, -0.5628, -0.3372, -0.3842, -0.3928, -0.2308, -0.416, -0.5628, -0.3166, -0.7259, -0.2146, -0.4781, -0.3372, -0.3842, -0.3166, -0.7259, -0.1516, -0.7367, -0.07542, -0.5087, -0.2146, -0.4781, -0.1516, -0.7367, 0.05354, -0.6032, 0.09744, -0.4255, -0.07542, -0.5087, 0.05354, -0.6032, 0.2991, -0.4163, 0.3108, -0.2669, 0.09744, -0.4255, 0.2991, -0.4163, 0.5388, -0.1985, 0.5091, -0.07969, 0.3108, -0.2669, 0.5388, -0.1985, 0.833, 0.07164, 0.7663, 0.1355, 0.5091, -0.07969, 0.833, 0.07164, 1.076, 0.4074, 0.9595, 0.4328, 0.7663, 0.1355, 1.076, 0.4074, 1.342, 0.6675, 1.193, 0.6509, 0.9595, 0.4328, 1.342, 0.6675, 1.504, 0.9172, 1.332, 0.8583, 1.193, 0.6509, 1.504, 0.9172, 1.54, 1.133, 1.389, 1.026, 1.332, 0.8583, 1.54, 1.133, 1.57, 1.306, 1.341, 1.18, 1.389, 1.026, 1.57, 1.306, 1.447, 1.418, 1.243, 1.263, 1.341, 1.18, 1.447, 1.418, 1.206, 1.429, 1.059, 1.34, 1.243, 1.263, 1.206, 1.429, 0.9298, 1.454, 0.823, 1.359, 1.059, 1.34, 0.9298, 1.454, 0.5542, 1.453, 0.4988, 1.354, 0.823, 1.359, 0.5542, 1.453, 0.1394, 1.404, 0.156, 1.257, 0.4988, 1.354, 0.1394, 1.404, -0.2358, 1.276, -0.1453, 1.191, 0.156, 1.257, -0.1453, 1.191, -0.4595, 1.112, -0.2978, 1.046, -0.05473, 1.11, -0.4401, 0.01709, -0.3928, -0.2308, -0.2815, -0.05187, -0.3237, 0.1575, -0.3928, -0.2308, -0.3372, -0.3842, -0.2356, -0.1936, -0.2815, -0.05187, -0.3372, -0.3842, -0.2146, -0.4781, -0.1198, -0.2713, -0.2356, -0.1936, -0.2146, -0.4781, -0.07542, -0.5087, -0.005818, -0.268, -0.1198, -0.2713, -0.07542, -0.5087, 0.09744, -0.4255, 0.142, -0.2026, -0.005818, -0.268, 0.09744, -0.4255, 0.3108, -0.2669, 0.3181, -0.1108, 0.142, -0.2026, 0.3108, -0.2669, 0.5091, -0.07969, 0.4861, 0.04125, 0.3181, -0.1108, 0.5091, -0.07969, 0.7663, 0.1355, 0.6858, 0.2184, 0.4861, 0.04125, 0.7663, 0.1355, 0.9595, 0.4328, 0.8365, 0.4556, 0.6858, 0.2184, 0.9595, 0.4328, 1.193, 0.6509, 1.021, 0.6336, 0.8365, 0.4556, 1.193, 0.6509, 1.332, 0.8583, 1.131, 0.7984, 1.021, 0.6336, 1.332, 0.8583, 1.389, 1.026, 1.183, 0.9339, 1.131, 0.7984, 1.389, 1.026, 1.341, 1.18, 1.132, 1.069, 1.183, 0.9339, 1.341, 1.18, 1.243, 1.263, 1.057, 1.134, 1.132, 1.069, 1.243, 1.263, 1.059, 1.34, 0.9023, 1.22, 1.057, 1.134, 1.059, 1.34, 0.823, 1.359, 0.6971, 1.23, 0.9023, 1.22, 0.823, 1.359, 0.4988, 1.354, 0.4383, 1.228, 0.6971, 1.23, 0.4988, 1.354, 0.156, 1.257, 0.17, 1.157, 0.4383, 1.228, 0.156, 1.257, -0.1453, 1.191, -0.05473, 1.11, 0.17, 1.157, -0.05473, 1.11, -0.2978, 1.046, -0.1211, 0.9763, 0.03202, 1.018, -0.3237, 0.1575, -0.2815, -0.05187, -0.1349, 0.1707, -0.2055, 0.3064, -0.2815, -0.05187, -0.2356, -0.1936, -0.1032, 0.04279, -0.1349, 0.1707, -0.2356, -0.1936, -0.1198, -0.2713, -0.05365, -0.01122, -0.1032, 0.04279, -0.1198, -0.2713, -0.005818, -0.268, 0.08857, -0.01184, -0.05365, -0.01122, -0.005818, -0.268, 0.142, -0.2026, 0.2325, -0.01314, 0.08857, -0.01184, 0.142, -0.2026, 0.3181, -0.1108, 0.3308, 0.06903, 0.2325, -0.01314, 0.3181, -0.1108, 0.4861, 0.04125, 0.4337, 0.2106, 0.3308, 0.06903, 0.4861, 0.04125, 0.6858, 0.2184, 0.5963, 0.3057, 0.4337, 0.2106, 0.6858, 0.2184, 0.8365, 0.4556, 0.7096, 0.438, 0.5963, 0.3057, 0.8365, 0.4556, 1.021, 0.6336, 0.7917, 0.5925, 0.7096, 0.438, 1.021, 0.6336, 1.131, 0.7984, 0.8964, 0.7277, 0.7917, 0.5925, 1.131, 0.7984, 1.183, 0.9339, 0.9379, 0.8297, 0.8964, 0.7277, 1.183, 0.9339, 1.132, 1.069, 0.8925, 0.9477, 0.9379, 0.8297, 1.132, 1.069, 1.057, 1.134, 0.814, 1.046, 0.8925, 0.9477, 1.057, 1.134, 0.9023, 1.22, 0.7085, 1.068, 0.814, 1.046, 0.9023, 1.22, 0.6971, 1.23, 0.544, 1.053, 0.7085, 1.068, 0.6971, 1.23, 0.4383, 1.228, 0.3688, 1.096, 0.544, 1.053, 0.4383, 1.228, 0.17, 1.157, 0.1943, 1.057, 0.3688, 1.096, 0.17, 1.157, -0.05473, 1.11, 0.03202, 1.018, 0.1943, 1.057, 0.03202, 1.018, -0.1211, 0.9763, 0.05367, 0.9031, 0.1315, 0.9303, -0.2055, 0.3064, -0.1349, 0.1707, -0.01695, 0.3572, -0.08484, 0.4544, -0.1349, 0.1707, -0.1032, 0.04279, 0.04474, 0.2636, -0.01695, 0.3572, -0.1032, 0.04279, -0.05365, -0.01122, 0.06699, 0.2377, 0.04474, 0.2636, -0.05365, -0.01122, 0.08857, -0.01184, 0.1685, 0.2063, 0.06699, 0.2377, 0.08857, -0.01184, 0.2325, -0.01314, 0.275, 0.2087, 0.1685, 0.2063, 0.2325, -0.01314, 0.3308, 0.06903, 0.3206, 0.2531, 0.275, 0.2087, 0.3308, 0.06903, 0.4337, 0.2106, 0.4122, 0.3298, 0.3206, 0.2531, 0.4337, 0.2106, 0.5963, 0.3057, 0.5226, 0.3883, 0.4122, 0.3298, 0.5963, 0.3057, 0.7096, 0.438, 0.5818, 0.4511, 0.5226, 0.3883, 0.7096, 0.438, 0.7917, 0.5925, 0.6163, 0.5669, 0.5818, 0.4511, 0.7917, 0.5925, 0.8964, 0.7277, 0.6585, 0.6713, 0.6163, 0.5669, 0.8964, 0.7277, 0.9379, 0.8297, 0.6784, 0.7159, 0.6585, 0.6713, 0.9379, 0.8297, 0.8925, 0.9477, 0.6378, 0.8087, 0.6784, 0.7159, 0.8925, 0.9477, 0.814, 1.046, 0.5813, 0.8945, 0.6378, 0.8087, 0.814, 1.046, 0.7085, 1.068, 0.5338, 0.9021, 0.5813, 0.8945, 0.7085, 1.068, 0.544, 1.053, 0.4211, 0.9307, 0.5338, 0.9021, 0.544, 1.053, 0.3688, 1.096, 0.3044, 0.9698, 0.4211, 0.9307, 0.3688, 1.096, 0.1943, 1.057, 0.2175, 0.9539, 0.3044, 0.9698, 0.1943, 1.057, 0.03202, 1.018, 0.1315, 0.9303, 0.2175, 0.9539, -0.07744, -1.248, -0.1448, -1.302, -0.1994, -1.36, -0.3119, -1.378, -0.2511, -1.463, -0.243, -1.498, -0.232, -1.596, -0.163, -1.517, -0.09881, -1.5, 0.01541, -1.543, 0.04695, -1.42, 0.1143, -1.365, 0.2363, -1.362, 0.2056, -1.252, 0.2206, -1.205, 0.2772, -1.123, 0.1822, -1.151, 0.1325, -1.15, 0.03826, -1.087, -0.004012, -1.201])
me_untitled.materials.append(mat_lambert4)
me_untitled.use_remesh_preserve_volume = False
me_untitled.use_remesh_preserve_attributes = False
me_untitled.use_mirror_vertex_groups = False
me_untitled.update()
me_untitled_004 = bpy.data.meshes.new('Untitled.004')
me_untitled_004.from_pydata([(0.261, -1.748, -0.08479), (0.222, -1.748, -0.1613), (0.1613, -1.748, -0.222), (0.08479, -1.748, -0.261), (0.0, -1.748, -0.2744), (-0.08479, -1.748, -0.261), (-0.1613, -1.748, -0.222), (-0.222, -1.748, -0.1613), (-0.261, -1.748, -0.08479), (-0.2744, -1.748, 0.0), (-0.261, -1.748, 0.08479), (-0.222, -1.748, 0.1613), (-0.1613, -1.748, 0.222), (-0.08479, -1.748, 0.261), (-8.177e-09, -1.748, 0.2744), (0.08479, -1.748, 0.261), (0.1613, -1.748, 0.222), (0.222, -1.748, 0.1613), (0.261, -1.748, 0.08479), (0.2744, -1.748, 0.0), (0.222, 1.748, -0.1613), (0.1613, 1.748, -0.222), (0.1555, 1.534, -0.2963), (0.07066, 1.534, -0.3098), (-0.08479, 1.748, -0.261), (-0.1613, 1.748, -0.222), (-0.222, 1.748, -0.1613), (-0.261, 1.748, -0.08479), (-0.2706, 1.536, 0.1077), (-0.2572, 1.536, 0.1925), (0.08479, 1.748, 0.261), (0.1613, 1.748, 0.222), (0.222, 1.748, 0.1613), (0.261, 1.748, 0.08479), (0.2744, 1.748, 0.0), (0.0, -1.748, 0.0), (0.1613, 0.7071, -0.222), (0.222, 0.7071, -0.1613), (0.261, 0.7071, -0.08479), (0.2744, 0.7071, 0.0), (0.261, 0.7071, 0.08479), (0.222, 0.7071, 0.1613), (0.1613, 0.7071, 0.222), (0.08479, 0.7071, 0.261), (0.1613, -0.2604, -0.222), (0.222, -0.2604, -0.1613), (0.261, -0.2604, -0.08479), (0.2744, -0.2604, 0.0), (0.261, -0.2604, 0.08479), (0.222, -0.2604, 0.1613), (0.1613, -0.2604, 0.222), (0.08479, -0.2604, 0.261), (-0.222, 0.9214, 0.1613), (-0.261, 0.9214, 0.08479), (-0.2744, 0.9214, 0.0), (-0.261, 0.9214, -0.08479), (-0.222, 0.9214, -0.1613), (-0.1613, 0.9214, -0.222), (-0.08479, 0.9214, -0.261), (0.0, 0.9214, -0.2744), (0.08479, 0.9214, -0.261), (-0.222, 0.109, 0.1613), (-0.261, 0.109, 0.08479), (-0.2744, 0.109, 0.0), (-0.261, 0.109, -0.08479), (-0.222, 0.109, -0.1613), (-0.1613, 0.109, -0.222), (-0.08479, 0.109, -0.261), (0.0, 0.109, -0.2744), (0.08479, 0.109, -0.261), (-0.222, -0.8797, 0.1613), (-0.261, -0.8797, 0.08479), (-0.2744, -0.8797, 0.0), (-0.261, -0.8797, -0.08479), (-0.222, -0.8797, -0.1613), (-0.1613, -0.8797, -0.222), (-0.08479, -0.8797, -0.261), (0.0, -0.8797, -0.2744), (0.08479, -0.8797, -0.261)], [], [(1, 2, 44, 45), (3, 4, 77, 78), (4, 5, 76, 77), (5, 6, 75, 76), (6, 7, 74, 75), (7, 8, 73, 74), (8, 9, 72, 73), (9, 10, 71, 72), (10, 11, 70, 71), (15, 16, 50, 51), (16, 17, 49, 50), (17, 18, 48, 49), (18, 19, 47, 48), (19, 0, 46, 47), (1, 0, 35), (2, 1, 35), (3, 2, 35), (4, 3, 35), (5, 4, 35), (6, 5, 35), (7, 6, 35), (8, 7, 35), (9, 8, 35), (10, 9, 35), (11, 10, 35), (12, 11, 35), (13, 12, 35), (14, 13, 35), (15, 14, 35), (16, 15, 35), (17, 16, 35), (18, 17, 35), (19, 18, 35), (0, 19, 35), (37, 36, 21, 20), (40, 39, 34, 33), (41, 40, 33, 32), (42, 41, 32, 31), (43, 42, 31, 30), (45, 44, 36, 37), (46, 45, 37, 38), (47, 46, 38, 39), (48, 47, 39, 40), (49, 48, 40, 41), (50, 49, 41, 42), (51, 50, 42, 43), (54, 53, 29, 28), (55, 54, 28, 27), (56, 55, 27, 26), (58, 57, 25, 24), (59, 58, 24, 23), (60, 59, 23, 22), (62, 61, 52, 53), (63, 62, 53, 54), (64, 63, 54, 55), (65, 64, 55, 56), (68, 67, 58, 59), (69, 68, 59, 60), (71, 70, 61, 62), (72, 71, 62, 63), (73, 72, 63, 64), (74, 73, 64, 65), (75, 74, 65, 66), (76, 75, 66, 67), (77, 76, 67, 68), (78, 77, 68, 69)])
me_untitled_004.polygons.foreach_set('use_smooth', [True] * 66)
_uv = me_untitled_004.uv_layers.new(name='map1')
_uv.uv.foreach_set('vector', [0.4773, 0.04707, 0.504, 0.04707, 0.504, 0.4198, 0.4773, 0.4198, 0.2935, 0.9231, 0.2561, 0.9231, 0.2561, 0.7055, 0.2935, 0.7055, 0.2561, 0.9231, 0.2187, 0.9231, 0.2187, 0.7055, 0.2561, 0.7055, 0.2187, 0.9231, 0.1849, 0.9231, 0.1849, 0.7055, 0.2187, 0.7055, 0.1849, 0.9231, 0.1581, 0.9231, 0.1581, 0.7055, 0.1849, 0.7055, 0.5142, 0.04707, 0.548, 0.04707, 0.548, 0.2646, 0.5142, 0.2646, 0.548, 0.04707, 0.5854, 0.04707, 0.5854, 0.2646, 0.548, 0.2646, 0.5854, 0.04707, 0.6228, 0.04707, 0.6228, 0.2646, 0.5854, 0.2646, 0.6228, 0.04707, 0.6566, 0.04707, 0.6566, 0.2646, 0.6228, 0.2646, 0.6821, 0.04707, 0.7159, 0.04707, 0.7159, 0.4198, 0.6821, 0.4198, 0.7159, 0.04707, 0.7427, 0.04707, 0.7427, 0.4198, 0.7159, 0.4198, 0.3349, 0.04707, 0.3687, 0.04707, 0.3687, 0.4198, 0.3349, 0.4198, 0.3687, 0.04707, 0.4061, 0.04707, 0.4061, 0.4198, 0.3687, 0.4198, 0.4061, 0.04707, 0.4435, 0.04707, 0.4435, 0.4198, 0.4061, 0.4198, 0.3434, 0.1337, 0.3606, 0.1528, 0.8744, 0.1158, 0.3166, 0.1184, 0.3434, 0.1337, 0.8744, 0.1158, 0.2828, 0.1087, 0.3166, 0.1184, 0.8744, 0.1158, 0.8744, 0.04707, 0.2828, 0.1087, 0.8744, 0.1158, 0.837, 0.05043, 0.8744, 0.04707, 0.8744, 0.1158, 0.8032, 0.0602, 0.837, 0.05043, 0.8744, 0.1158, 0.7764, 0.07541, 0.8032, 0.0602, 0.8744, 0.1158, 0.7592, 0.09457, 0.7764, 0.07541, 0.8744, 0.1158, 0.7533, 0.1158, 0.7592, 0.09457, 0.8744, 0.1158, 0.7592, 0.1371, 0.7533, 0.1158, 0.8744, 0.1158, 0.7764, 0.1562, 0.7592, 0.1371, 0.8744, 0.1158, 0.8032, 0.1714, 0.7764, 0.1562, 0.8744, 0.1158, 0.837, 0.1812, 0.8032, 0.1714, 0.8744, 0.1158, 0.8744, 0.1846, 0.837, 0.1812, 0.8744, 0.1158, 0.2828, 0.2394, 0.8744, 0.1846, 0.8744, 0.1158, 0.3166, 0.2297, 0.2828, 0.2394, 0.8744, 0.1158, 0.3434, 0.2145, 0.3166, 0.2297, 0.8744, 0.1158, 0.3606, 0.1953, 0.3434, 0.2145, 0.8744, 0.1158, 0.3665, 0.1741, 0.3606, 0.1953, 0.8744, 0.1158, 0.3606, 0.1528, 0.3665, 0.1741, 0.8744, 0.1158, 0.4773, 0.6622, 0.504, 0.6622, 0.504, 0.9231, 0.4773, 0.9231, 0.3687, 0.6622, 0.4061, 0.6622, 0.4061, 0.9231, 0.3687, 0.9231, 0.3349, 0.6622, 0.3687, 0.6622, 0.3687, 0.9231, 0.3349, 0.9231, 0.7159, 0.6622, 0.7427, 0.6622, 0.7427, 0.9231, 0.7159, 0.9231, 0.6821, 0.6622, 0.7159, 0.6622, 0.7159, 0.9231, 0.6821, 0.9231, 0.4773, 0.4198, 0.504, 0.4198, 0.504, 0.6622, 0.4773, 0.6622, 0.4435, 0.4198, 0.4773, 0.4198, 0.4773, 0.6622, 0.4435, 0.6622, 0.4061, 0.4198, 0.4435, 0.4198, 0.4435, 0.6622, 0.4061, 0.6622, 0.3687, 0.4198, 0.4061, 0.4198, 0.4061, 0.6622, 0.3687, 0.6622, 0.3349, 0.4198, 0.3687, 0.4198, 0.3687, 0.6622, 0.3349, 0.6622, 0.7159, 0.4198, 0.7427, 0.4198, 0.7427, 0.6622, 0.7159, 0.6622, 0.6821, 0.4198, 0.7159, 0.4198, 0.7159, 0.6622, 0.6821, 0.6622, 0.5854, 0.7159, 0.6228, 0.7159, 0.6704, 0.8699, 0.6329, 0.8699, 0.548, 0.7159, 0.5854, 0.7159, 0.6329, 0.8699, 0.548, 0.9231, 0.5142, 0.7159, 0.548, 0.7159, 0.548, 0.9231, 0.5142, 0.9231, 0.2187, 0.2542, 0.1849, 0.2542, 0.1849, 0.04707, 0.2187, 0.04707, 0.2561, 0.2542, 0.2187, 0.2542, 0.2187, 0.04707, 0.2873, 0.1007, 0.2935, 0.2542, 0.2561, 0.2542, 0.2873, 0.1007, 0.3247, 0.1007, 0.6228, 0.5124, 0.6566, 0.5124, 0.6566, 0.7159, 0.6228, 0.7159, 0.5854, 0.5124, 0.6228, 0.5124, 0.6228, 0.7159, 0.5854, 0.7159, 0.548, 0.5124, 0.5854, 0.5124, 0.5854, 0.7159, 0.548, 0.7159, 0.5142, 0.5124, 0.548, 0.5124, 0.548, 0.7159, 0.5142, 0.7159, 0.2561, 0.4577, 0.2187, 0.4577, 0.2187, 0.2542, 0.2561, 0.2542, 0.2935, 0.4577, 0.2561, 0.4577, 0.2561, 0.2542, 0.2935, 0.2542, 0.6228, 0.2646, 0.6566, 0.2646, 0.6566, 0.5124, 0.6228, 0.5124, 0.5854, 0.2646, 0.6228, 0.2646, 0.6228, 0.5124, 0.5854, 0.5124, 0.548, 0.2646, 0.5854, 0.2646, 0.5854, 0.5124, 0.548, 0.5124, 0.5142, 0.2646, 0.548, 0.2646, 0.548, 0.5124, 0.5142, 0.5124, 0.1849, 0.7055, 0.1581, 0.7055, 0.1581, 0.4577, 0.1849, 0.4577, 0.2187, 0.7055, 0.1849, 0.7055, 0.1849, 0.4577, 0.2187, 0.4577, 0.2561, 0.7055, 0.2187, 0.7055, 0.2187, 0.4577, 0.2561, 0.4577, 0.2935, 0.7055, 0.2561, 0.7055, 0.2561, 0.4577, 0.2935, 0.4577])
me_untitled_004.materials.append(mat_lambert4)
me_untitled_004.use_remesh_preserve_volume = False
me_untitled_004.use_remesh_preserve_attributes = False
me_untitled_004.use_mirror_vertex_groups = False
me_untitled_004.update()
me_untitled_008 = bpy.data.meshes.new('Untitled.008')
me_untitled_008.from_pydata([(0.261, -1.748, -0.08479), (0.222, -1.748, -0.1613), (0.188, -1.77, -0.4753), (0.08479, -1.748, -0.261), (0.0, -1.748, -0.2744), (-0.08479, -1.748, -0.261), (-0.2204, -1.7, -0.2622), (-0.2811, -1.7, -0.2015), (-0.32, -1.7, -0.125), (-0.2744, -1.748, 0.0), (-0.261, -1.748, 0.08479), (-0.222, -1.748, 0.1613), (-0.1613, -1.748, 0.222), (-0.08479, -1.748, 0.261), (-8.177e-09, -1.748, 0.2744), (0.08479, -1.748, 0.261), (0.1613, -1.748, 0.222), (0.261, 1.748, -0.08479), (0.222, 1.748, -0.1613), (0.188, 1.726, -0.4753), (0.08479, 1.748, -0.261), (0.0, 1.748, -0.2744), (-0.08479, 1.748, -0.261), (-0.1613, 1.748, -0.222), (-0.222, 1.748, -0.1613), (-0.261, 1.748, -0.08479), (-0.2744, 1.748, 0.0), (-0.261, 1.748, 0.08479), (-0.222, 1.748, 0.1613), (-0.1613, 1.748, 0.222), (-0.08479, 1.748, 0.261), (-8.177e-09, 1.748, 0.2744), (0.08479, 1.748, 0.261), (0.1613, 1.748, 0.222), (0.222, 1.748, 0.1613), (0.261, 1.748, 0.08479), (0.2744, 1.748, 0.0), (0.0, 1.748, 0.0)], [], [(0, 1, 18, 17), (1, 2, 19, 18), (3, 4, 21, 20), (4, 5, 22, 21), (5, 6, 23, 22), (6, 7, 24, 23), (7, 8, 25, 24), (8, 9, 26, 25), (9, 10, 27, 26), (10, 11, 28, 27), (11, 12, 29, 28), (12, 13, 30, 29), (13, 14, 31, 30), (14, 15, 32, 31), (15, 16, 33, 32), (17, 18, 37), (18, 19, 37), (19, 20, 37), (20, 21, 37), (21, 22, 37), (22, 23, 37), (23, 24, 37), (24, 25, 37), (25, 26, 37), (26, 27, 37), (27, 28, 37), (28, 29, 37), (29, 30, 37), (30, 31, 37), (31, 32, 37), (32, 33, 37), (33, 34, 37), (34, 35, 37), (35, 36, 37), (36, 17, 37)])
me_untitled_008.polygons.foreach_set('use_smooth', [True] * 35)
_uv = me_untitled_008.uv_layers.new(name='map1')
_uv.uv.foreach_set('vector', [0.9176, 0.9694, 0.8821, 0.9694, 0.8821, 0.04973, 0.9176, 0.04973, 0.8821, 0.9694, 0.7366, 0.9751, 0.7366, 0.05541, 0.8821, 0.04973, 0.5567, 0.05541, 0.596, 0.05541, 0.596, 0.9751, 0.5567, 0.9751, 0.596, 0.05541, 0.6353, 0.05541, 0.6353, 0.9751, 0.596, 0.9751, 0.6353, 0.05541, 0.6981, 0.06797, 0.6707, 0.9751, 0.6353, 0.9751, 0.6981, 0.06797, 0.7262, 0.06797, 0.6989, 0.9751, 0.6707, 0.9751, 0.5468, 0.9625, 0.5113, 0.9625, 0.4927, 0.05541, 0.5282, 0.05541, 0.5113, 0.9625, 0.4534, 0.9751, 0.4534, 0.05541, 0.4927, 0.05541, 0.4534, 0.9751, 0.4141, 0.9751, 0.4141, 0.05541, 0.4534, 0.05541, 0.4141, 0.9751, 0.3787, 0.9751, 0.3787, 0.05541, 0.4141, 0.05541, 0.3787, 0.9751, 0.3506, 0.9751, 0.3506, 0.05541, 0.3787, 0.05541, 0.3413, 0.9751, 0.3058, 0.9751, 0.3058, 0.05541, 0.3413, 0.05541, 0.3058, 0.9751, 0.2666, 0.9751, 0.2666, 0.05541, 0.3058, 0.05541, 0.2666, 0.9751, 0.2273, 0.9751, 0.2273, 0.05541, 0.2666, 0.05541, 0.2273, 0.9751, 0.1918, 0.9751, 0.1918, 0.05541, 0.2273, 0.05541, 0.5984, 0.8191, 0.6165, 0.7989, 0.7193, 0.8414, 0.6165, 0.7989, 0.6322, 0.7163, 0.7193, 0.8414, 0.6322, 0.7163, 0.6801, 0.7727, 0.7193, 0.8414, 0.6801, 0.7727, 0.7193, 0.7692, 0.7193, 0.8414, 0.7193, 0.7692, 0.7586, 0.7727, 0.7193, 0.8414, 0.7586, 0.7727, 0.1297, 0.8445, 0.7193, 0.8414, 0.1297, 0.8445, 0.1578, 0.8605, 0.7193, 0.8414, 0.1578, 0.8605, 0.1759, 0.8806, 0.7193, 0.8414, 0.1759, 0.8806, 0.1821, 0.9029, 0.7193, 0.8414, 0.1821, 0.9029, 0.1759, 0.9252, 0.7193, 0.8414, 0.1759, 0.9252, 0.1578, 0.9453, 0.7193, 0.8414, 0.1578, 0.9453, 0.1297, 0.9613, 0.7193, 0.8414, 0.1297, 0.9613, 0.7586, 0.91, 0.7193, 0.8414, 0.7586, 0.91, 0.7193, 0.9135, 0.7193, 0.8414, 0.7193, 0.9135, 0.6801, 0.91, 0.7193, 0.8414, 0.6801, 0.91, 0.6446, 0.8997, 0.7193, 0.8414, 0.6446, 0.8997, 0.6165, 0.8838, 0.7193, 0.8414, 0.6165, 0.8838, 0.5984, 0.8637, 0.7193, 0.8414, 0.5984, 0.8637, 0.5922, 0.8414, 0.7193, 0.8414, 0.5922, 0.8414, 0.5984, 0.8191, 0.7193, 0.8414])
me_untitled_008.materials.append(mat_lambert4)
me_untitled_008.use_remesh_preserve_volume = False
me_untitled_008.use_remesh_preserve_attributes = False
me_untitled_008.use_mirror_vertex_groups = False
me_untitled_008.update()
me_untitled_003 = bpy.data.meshes.new('Untitled.003')
me_untitled_003.from_pydata([(-0.4373, -0.5907, 0.1148), (0.4373, -0.5907, 0.1148), (-0.4373, 0.5907, 0.1148), (0.4373, 0.5907, 0.1148), (-0.4373, 0.5907, -0.1148), (0.4373, 0.5907, -0.1148), (-0.4373, -0.5907, -0.1148), (0.4373, -0.5907, -0.1148)], [], [(0, 1, 3, 2), (2, 3, 5, 4), (4, 5, 7, 6), (6, 7, 1, 0), (1, 7, 5, 3), (6, 0, 2, 4)])
me_untitled_003.polygons.foreach_set('use_smooth', [True] * 6)
_uv = me_untitled_003.uv_layers.new(name='map1')
_uv.uv.foreach_set('vector', [0.1435, -0.5133, 0.832, -0.5133, 0.832, -0.008311, 0.1435, -0.008311, 0.1435, -0.008311, 0.832, -0.008311, 0.832, 0.4967, 0.1435, 0.4967, 0.1435, 0.4967, 0.832, 0.4967, 0.832, 1.002, 0.1435, 1.002, 0.1435, 1.002, 0.832, 1.002, 0.832, 1.507, 0.1435, 1.507, 0.832, -0.5133, 1.52, -0.5133, 1.52, -0.008311, 0.832, -0.008311, -0.545, -0.5133, 0.1435, -0.5133, 0.1435, -0.008311, -0.545, -0.008311])
me_untitled_003.materials.append(mat_lambert4)
me_untitled_003.use_remesh_preserve_volume = False
me_untitled_003.use_remesh_preserve_attributes = False
me_untitled_003.use_mirror_vertex_groups = False
me_untitled_003.update()
me_untitled_007 = bpy.data.meshes.new('Untitled.007')
me_untitled_007.from_pydata([(0.261, -1.748, -0.08479), (0.222, -1.748, -0.1613), (0.1613, -1.748, -0.222), (0.08479, -1.748, -0.261), (0.0, -1.748, -0.2744), (-0.08479, -1.748, -0.261), (-0.1613, -1.748, -0.222), (-0.222, -1.748, -0.1613), (-0.261, -1.748, -0.08479), (-0.2744, -1.748, 0.0), (-0.261, -1.748, 0.08479), (-0.222, -1.748, 0.1613), (-0.1613, -1.748, 0.222), (-0.08479, -1.748, 0.261), (-8.177e-09, -1.748, 0.2744), (0.08479, -1.748, 0.261), (0.1613, -1.748, 0.222), (0.222, -1.748, 0.1613), (0.261, -1.748, 0.08479), (0.2744, -1.748, 0.0), (0.222, 1.748, -0.1613), (0.1613, 1.748, -0.222), (0.1555, 1.534, -0.2963), (0.07066, 1.534, -0.3098), (-0.08479, 1.748, -0.261), (-0.1613, 1.748, -0.222), (-0.222, 1.748, -0.1613), (-0.261, 1.748, -0.08479), (-0.2706, 1.536, 0.1077), (-0.2572, 1.536, 0.1925), (0.08479, 1.748, 0.261), (0.1613, 1.748, 0.222), (0.222, 1.748, 0.1613), (0.261, 1.748, 0.08479), (0.2744, 1.748, 0.0), (0.0, -1.748, 0.0), (0.1613, 0.7071, -0.222), (0.222, 0.7071, -0.1613), (0.261, 0.7071, -0.08479), (0.2744, 0.7071, 0.0), (0.261, 0.7071, 0.08479), (0.222, 0.7071, 0.1613), (0.1613, 0.7071, 0.222), (0.08479, 0.7071, 0.261), (0.1613, -0.2604, -0.222), (0.222, -0.2604, -0.1613), (0.261, -0.2604, -0.08479), (0.2744, -0.2604, 0.0), (0.261, -0.2604, 0.08479), (0.222, -0.2604, 0.1613), (0.1613, -0.2604, 0.222), (0.08479, -0.2604, 0.261), (-0.222, 0.9214, 0.1613), (-0.261, 0.9214, 0.08479), (-0.2744, 0.9214, 0.0), (-0.261, 0.9214, -0.08479), (-0.222, 0.9214, -0.1613), (-0.1613, 0.9214, -0.222), (-0.08479, 0.9214, -0.261), (0.0, 0.9214, -0.2744), (0.08479, 0.9214, -0.261), (-0.222, 0.109, 0.1613), (-0.261, 0.109, 0.08479), (-0.2744, 0.109, 0.0), (-0.261, 0.109, -0.08479), (-0.222, 0.109, -0.1613), (-0.1613, 0.109, -0.222), (-0.08479, 0.109, -0.261), (0.0, 0.109, -0.2744), (0.08479, 0.109, -0.261), (-0.222, -0.8797, 0.1613), (-0.261, -0.8797, 0.08479), (-0.2744, -0.8797, 0.0), (-0.261, -0.8797, -0.08479), (-0.222, -0.8797, -0.1613), (-0.1613, -0.8797, -0.222), (-0.08479, -0.8797, -0.261), (0.0, -0.8797, -0.2744), (0.08479, -0.8797, -0.261)], [], [(1, 2, 44, 45), (3, 4, 77, 78), (4, 5, 76, 77), (5, 6, 75, 76), (6, 7, 74, 75), (7, 8, 73, 74), (8, 9, 72, 73), (9, 10, 71, 72), (10, 11, 70, 71), (15, 16, 50, 51), (16, 17, 49, 50), (17, 18, 48, 49), (18, 19, 47, 48), (19, 0, 46, 47), (1, 0, 35), (2, 1, 35), (3, 2, 35), (4, 3, 35), (5, 4, 35), (6, 5, 35), (7, 6, 35), (8, 7, 35), (9, 8, 35), (10, 9, 35), (11, 10, 35), (12, 11, 35), (13, 12, 35), (14, 13, 35), (15, 14, 35), (16, 15, 35), (17, 16, 35), (18, 17, 35), (19, 18, 35), (0, 19, 35), (37, 36, 21, 20), (40, 39, 34, 33), (41, 40, 33, 32), (42, 41, 32, 31), (43, 42, 31, 30), (45, 44, 36, 37), (46, 45, 37, 38), (47, 46, 38, 39), (48, 47, 39, 40), (49, 48, 40, 41), (50, 49, 41, 42), (51, 50, 42, 43), (54, 53, 29, 28), (55, 54, 28, 27), (56, 55, 27, 26), (58, 57, 25, 24), (59, 58, 24, 23), (60, 59, 23, 22), (62, 61, 52, 53), (63, 62, 53, 54), (64, 63, 54, 55), (65, 64, 55, 56), (68, 67, 58, 59), (69, 68, 59, 60), (71, 70, 61, 62), (72, 71, 62, 63), (73, 72, 63, 64), (74, 73, 64, 65), (75, 74, 65, 66), (76, 75, 66, 67), (77, 76, 67, 68), (78, 77, 68, 69)])
me_untitled_007.polygons.foreach_set('use_smooth', [True] * 66)
_uv = me_untitled_007.uv_layers.new(name='map1')
_uv.uv.foreach_set('vector', [0.4765, 0.1304, 0.4992, 0.1304, 0.4992, 0.446, 0.4765, 0.446, 0.321, 0.872, 0.2893, 0.872, 0.2893, 0.6878, 0.321, 0.6878, 0.2893, 0.872, 0.2576, 0.872, 0.2576, 0.6878, 0.2893, 0.6878, 0.2576, 0.872, 0.229, 0.872, 0.229, 0.6878, 0.2576, 0.6878, 0.229, 0.872, 0.2064, 0.872, 0.2064, 0.6878, 0.229, 0.6878, 0.5078, 0.1304, 0.5364, 0.1304, 0.5364, 0.3146, 0.5078, 0.3146, 0.5364, 0.1304, 0.5681, 0.1304, 0.5681, 0.3146, 0.5364, 0.3146, 0.5681, 0.1304, 0.5998, 0.1304, 0.5998, 0.3146, 0.5681, 0.3146, 0.5998, 0.1304, 0.6283, 0.1304, 0.6283, 0.3146, 0.5998, 0.3146, 0.65, 0.1304, 0.6786, 0.1304, 0.6786, 0.446, 0.65, 0.446, 0.6786, 0.1304, 0.7012, 0.1304, 0.7012, 0.446, 0.6786, 0.446, 0.356, 0.1304, 0.3846, 0.1304, 0.3846, 0.446, 0.356, 0.446, 0.3846, 0.1304, 0.4163, 0.1304, 0.4163, 0.446, 0.3846, 0.446, 0.4163, 0.1304, 0.4479, 0.1304, 0.4479, 0.446, 0.4163, 0.446, 0.3632, 0.2037, 0.3778, 0.22, 0.8127, 0.1886, 0.3405, 0.1909, 0.3632, 0.2037, 0.8127, 0.1886, 0.3119, 0.1826, 0.3405, 0.1909, 0.8127, 0.1886, 0.8127, 0.1304, 0.3119, 0.1826, 0.8127, 0.1886, 0.7811, 0.1333, 0.8127, 0.1304, 0.8127, 0.1886, 0.7525, 0.1416, 0.7811, 0.1333, 0.8127, 0.1886, 0.7298, 0.1544, 0.7525, 0.1416, 0.8127, 0.1886, 0.7152, 0.1707, 0.7298, 0.1544, 0.8127, 0.1886, 0.7102, 0.1886, 0.7152, 0.1707, 0.8127, 0.1886, 0.7152, 0.2066, 0.7102, 0.1886, 0.8127, 0.1886, 0.7298, 0.2228, 0.7152, 0.2066, 0.8127, 0.1886, 0.7525, 0.2357, 0.7298, 0.2228, 0.8127, 0.1886, 0.7811, 0.244, 0.7525, 0.2357, 0.8127, 0.1886, 0.8127, 0.2468, 0.7811, 0.244, 0.8127, 0.1886, 0.3119, 0.2933, 0.8127, 0.2468, 0.8127, 0.1886, 0.3405, 0.285, 0.3119, 0.2933, 0.8127, 0.1886, 0.3632, 0.2722, 0.3405, 0.285, 0.8127, 0.1886, 0.3778, 0.2559, 0.3632, 0.2722, 0.8127, 0.1886, 0.3828, 0.238, 0.3778, 0.2559, 0.8127, 0.1886, 0.3778, 0.22, 0.3828, 0.238, 0.8127, 0.1886, 0.4765, 0.6512, 0.4992, 0.6512, 0.4992, 0.872, 0.4765, 0.872, 0.3846, 0.6512, 0.4163, 0.6512, 0.4163, 0.872, 0.3846, 0.872, 0.356, 0.6512, 0.3846, 0.6512, 0.3846, 0.872, 0.356, 0.872, 0.6786, 0.6512, 0.7012, 0.6512, 0.7012, 0.872, 0.6786, 0.872, 0.65, 0.6512, 0.6786, 0.6512, 0.6786, 0.872, 0.65, 0.872, 0.4765, 0.446, 0.4992, 0.446, 0.4992, 0.6512, 0.4765, 0.6512, 0.4479, 0.446, 0.4765, 0.446, 0.4765, 0.6512, 0.4479, 0.6512, 0.4163, 0.446, 0.4479, 0.446, 0.4479, 0.6512, 0.4163, 0.6512, 0.3846, 0.446, 0.4163, 0.446, 0.4163, 0.6512, 0.3846, 0.6512, 0.356, 0.446, 0.3846, 0.446, 0.3846, 0.6512, 0.356, 0.6512, 0.6786, 0.446, 0.7012, 0.446, 0.7012, 0.6512, 0.6786, 0.6512, 0.65, 0.446, 0.6786, 0.446, 0.6786, 0.6512, 0.65, 0.6512, 0.5681, 0.6967, 0.5998, 0.6967, 0.64, 0.8271, 0.6083, 0.8271, 0.5364, 0.6967, 0.5681, 0.6967, 0.6083, 0.8271, 0.5364, 0.872, 0.5078, 0.6967, 0.5364, 0.6967, 0.5364, 0.872, 0.5078, 0.872, 0.2576, 0.3058, 0.229, 0.3058, 0.229, 0.1304, 0.2576, 0.1304, 0.2893, 0.3058, 0.2576, 0.3058, 0.2576, 0.1304, 0.3157, 0.1759, 0.321, 0.3058, 0.2893, 0.3058, 0.3157, 0.1759, 0.3474, 0.1759, 0.5998, 0.5244, 0.6283, 0.5244, 0.6283, 0.6967, 0.5998, 0.6967, 0.5681, 0.5244, 0.5998, 0.5244, 0.5998, 0.6967, 0.5681, 0.6967, 0.5364, 0.5244, 0.5681, 0.5244, 0.5681, 0.6967, 0.5364, 0.6967, 0.5078, 0.5244, 0.5364, 0.5244, 0.5364, 0.6967, 0.5078, 0.6967, 0.2893, 0.4781, 0.2576, 0.4781, 0.2576, 0.3058, 0.2893, 0.3058, 0.321, 0.4781, 0.2893, 0.4781, 0.2893, 0.3058, 0.321, 0.3058, 0.5998, 0.3146, 0.6283, 0.3146, 0.6283, 0.5244, 0.5998, 0.5244, 0.5681, 0.3146, 0.5998, 0.3146, 0.5998, 0.5244, 0.5681, 0.5244, 0.5364, 0.3146, 0.5681, 0.3146, 0.5681, 0.5244, 0.5364, 0.5244, 0.5078, 0.3146, 0.5364, 0.3146, 0.5364, 0.5244, 0.5078, 0.5244, 0.229, 0.6878, 0.2064, 0.6878, 0.2064, 0.4781, 0.229, 0.4781, 0.2576, 0.6878, 0.229, 0.6878, 0.229, 0.4781, 0.2576, 0.4781, 0.2893, 0.6878, 0.2576, 0.6878, 0.2576, 0.4781, 0.2893, 0.4781, 0.321, 0.6878, 0.2893, 0.6878, 0.2893, 0.4781, 0.321, 0.4781])
me_untitled_007.materials.append(mat_lambert4)
me_untitled_007.use_remesh_preserve_volume = False
me_untitled_007.use_remesh_preserve_attributes = False
me_untitled_007.use_mirror_vertex_groups = False
me_untitled_007.update()
me_untitled_001 = bpy.data.meshes.new('Untitled.001')
me_untitled_001.from_pydata([(0.6698, 0.7833, -0.2176), (0.5698, 0.7833, -0.414), (0.414, 0.7833, -0.5698), (0.2176, 0.7833, -0.6698), (0.0, 0.7833, -0.7043), (-0.2176, 0.7833, -0.6698), (-0.414, 0.7833, -0.5698), (-0.5698, 0.7833, -0.414), (-0.6698, 0.7833, -0.2176), (-0.7043, 0.7833, -2.873e-07), (-0.6698, 0.7833, 0.2176), (-0.5698, 0.7833, 0.414), (-0.414, 0.7833, 0.5698), (-0.2176, 0.7833, 0.6698), (-2.099e-08, 0.7833, 0.7043), (0.2176, 0.7833, 0.6698), (0.414, 0.7833, 0.5698), (0.5698, 0.7833, 0.414), (0.6698, 0.7833, 0.2176), (0.7043, 0.7833, -2.873e-07), (0.0, 2.743, -2.873e-07)], [], [(0, 19, 18, 17, 16, 15, 14, 13, 12, 11, 10, 9, 8, 7, 6, 5, 4, 3, 2, 1), (0, 1, 20), (1, 2, 20), (2, 3, 20), (3, 4, 20), (4, 5, 20), (5, 6, 20), (6, 7, 20), (7, 8, 20), (8, 9, 20), (9, 10, 20), (10, 11, 20), (11, 12, 20), (12, 13, 20), (13, 14, 20), (14, 15, 20), (15, 16, 20), (16, 17, 20), (17, 18, 20), (18, 19, 20), (19, 0, 20)])
me_untitled_001.polygons.foreach_set('use_smooth', [True] * 21)
_uv = me_untitled_001.uv_layers.new(name='UVMap')
_uv.uv.foreach_set('vector', [0.38, 0.08391, 0.4157, 0.1331, 0.4345, 0.1909, 0.4345, 0.2516, 0.4157, 0.3094, 0.38, 0.3586, 0.3309, 0.3943, 0.2731, 0.413, 0.2123, 0.413, 0.1545, 0.3943, 0.1054, 0.3586, 0.06967, 0.3094, 0.05089, 0.2516, 0.05089, 0.1909, 0.06967, 0.1331, 0.1054, 0.08391, 0.1545, 0.04819, 0.2123, 0.02942, 0.2731, 0.02942, 0.3309, 0.04819, 0.5163, 0.2496, 0.5347, 0.1936, 0.9836, 0.723, 0.5347, 0.1936, 0.558, 0.1435, 0.9836, 0.723, 0.558, 0.1435, 0.5862, 0.09991, 0.9836, 0.723, 0.5862, 0.09991, 0.6187, 0.06329, 0.9836, 0.723, 0.6187, 0.06329, 0.6554, 0.03406, 0.9836, 0.723, 0.6554, 0.03406, 0.6957, 0.01253, 0.9836, 0.723, 0.6957, 0.01253, 0.7393, -0.001043, 0.9836, 0.723, 0.7393, -0.001043, 0.7856, -0.006513, 0.9836, 0.723, 0.7856, -0.006513, 0.8341, -0.00382, 0.9836, 0.723, 0.8341, -0.00382, 0.8843, 0.007007, 0.9836, 0.723, 0.8843, 0.007007, 0.9355, 0.02585, 0.9836, 0.723, 0.9355, 0.02585, 0.9874, 0.05249, 0.9836, 0.723, 0.5625, 0.8252, 0.5383, 0.7484, 0.9836, 0.723, 0.5383, 0.7484, 0.5191, 0.6712, 0.9836, 0.723, 0.5191, 0.6712, 0.5051, 0.5946, 0.9836, 0.723, 0.5051, 0.5946, 0.4964, 0.5194, 0.9836, 0.723, 0.4964, 0.5194, 0.4932, 0.4466, 0.9836, 0.723, 0.4932, 0.4466, 0.4955, 0.3768, 0.9836, 0.723, 0.4955, 0.3768, 0.5032, 0.3109, 0.9836, 0.723, 0.5032, 0.3109, 0.5163, 0.2496, 0.9836, 0.723])
me_untitled_001.materials.append(mat_lambert4)
me_untitled_001.use_remesh_preserve_volume = False
me_untitled_001.use_remesh_preserve_attributes = False
me_untitled_001.use_mirror_vertex_groups = False
me_untitled_001.update()
me_untitled_005 = bpy.data.meshes.new('Untitled.005')
me_untitled_005.from_pydata([(0.261, -1.748, -0.08479), (0.222, -1.748, -0.1613), (0.1613, -1.748, -0.222), (0.08479, -1.748, -0.261), (0.0, -1.748, -0.2744), (-0.08479, -1.748, -0.261), (-0.1613, -1.748, -0.222), (-0.222, -1.748, -0.1613), (-0.261, -1.748, -0.08479), (-0.2744, -1.748, 0.0), (-0.261, -1.748, 0.08479), (-0.222, -1.748, 0.1613), (-0.1613, -1.748, 0.222), (-0.08479, -1.748, 0.261), (-8.177e-09, -1.748, 0.2744), (0.08479, -1.748, 0.261), (0.1613, -1.748, 0.222), (0.222, -1.748, 0.1613), (0.261, -1.748, 0.08479), (0.2744, -1.748, 0.0), (0.261, 1.748, -0.08479), (0.222, 1.748, -0.1613), (0.1613, 1.748, -0.222), (0.08479, 1.748, -0.261), (0.0, 1.748, -0.2744), (-0.08479, 1.748, -0.261), (-0.1613, 1.748, -0.222), (-0.222, 1.748, -0.1613), (-0.261, 1.748, -0.08479), (-0.2744, 1.748, 0.0), (-0.261, 1.748, 0.08479), (-0.222, 1.748, 0.1613), (-0.1613, 1.748, 0.222), (-0.08479, 1.748, 0.261), (-8.177e-09, 1.748, 0.2744), (0.08479, 1.748, 0.261), (0.1613, 1.748, 0.222), (0.222, 1.748, 0.1613), (0.261, 1.748, 0.08479), (0.2744, 1.748, 0.0), (0.0, -1.748, 0.0), (0.0, 1.748, 0.0)], [], [(0, 1, 21, 20), (1, 2, 22, 21), (2, 3, 23, 22), (3, 4, 24, 23), (4, 5, 25, 24), (5, 6, 26, 25), (6, 7, 27, 26), (7, 8, 28, 27), (8, 9, 29, 28), (9, 10, 30, 29), (10, 11, 31, 30), (11, 12, 32, 31), (12, 13, 33, 32), (13, 14, 34, 33), (14, 15, 35, 34), (15, 16, 36, 35), (16, 17, 37, 36), (17, 18, 38, 37), (18, 19, 39, 38), (19, 0, 20, 39), (1, 0, 40), (2, 1, 40), (3, 2, 40), (4, 3, 40), (5, 4, 40), (6, 5, 40), (7, 6, 40), (8, 7, 40), (9, 8, 40), (10, 9, 40), (11, 10, 40), (12, 11, 40), (13, 12, 40), (14, 13, 40), (15, 14, 40), (16, 15, 40), (17, 16, 40), (18, 17, 40), (19, 18, 40), (0, 19, 40), (20, 21, 41), (21, 22, 41), (22, 23, 41), (23, 24, 41), (24, 25, 41), (25, 26, 41), (26, 27, 41), (27, 28, 41), (28, 29, 41), (29, 30, 41), (30, 31, 41), (31, 32, 41), (32, 33, 41), (33, 34, 41), (34, 35, 41), (35, 36, 41), (36, 37, 41), (37, 38, 41), (38, 39, 41), (39, 20, 41)])
me_untitled_005.polygons.foreach_set('use_smooth', [True] * 60)
_uv = me_untitled_005.uv_layers.new(name='map1')
_uv.uv.foreach_set('vector', [0.4286, 0.01528, 0.466, 0.01528, 0.466, 0.9849, 0.4286, 0.9849, 0.466, 0.01528, 0.4956, 0.01528, 0.4956, 0.9849, 0.466, 0.9849, 0.267, 0.9849, 0.2296, 0.9849, 0.2296, 0.01528, 0.267, 0.01528, 0.2296, 0.9849, 0.1882, 0.9849, 0.1882, 0.01528, 0.2296, 0.01528, 0.1882, 0.9849, 0.1468, 0.9849, 0.1468, 0.01528, 0.1882, 0.01528, 0.1468, 0.9849, 0.1094, 0.9849, 0.1094, 0.01528, 0.1468, 0.01528, 0.1094, 0.9849, 0.07974, 0.9849, 0.07974, 0.01528, 0.1094, 0.01528, 0.508, 0.01528, 0.5453, 0.01528, 0.5453, 0.9849, 0.508, 0.9849, 0.5453, 0.01528, 0.5868, 0.01528, 0.5868, 0.9849, 0.5453, 0.9849, 0.5868, 0.01528, 0.6282, 0.01528, 0.6282, 0.9849, 0.5868, 0.9849, 0.6282, 0.01528, 0.6655, 0.01528, 0.6655, 0.9849, 0.6282, 0.9849, 0.6655, 0.01528, 0.6952, 0.01528, 0.6952, 0.9849, 0.6655, 0.9849, 0.7067, 0.01528, 0.744, 0.01528, 0.744, 0.9849, 0.7067, 0.9849, 0.744, 0.01528, 0.7854, 0.01528, 0.7854, 0.9849, 0.744, 0.9849, 0.7854, 0.01528, 0.8269, 0.01528, 0.8269, 0.9849, 0.7854, 0.9849, 0.8269, 0.01528, 0.8642, 0.01528, 0.8642, 0.9849, 0.8269, 0.9849, 0.2787, 0.01528, 0.3084, 0.01528, 0.3084, 0.9849, 0.2787, 0.9849, 0.3084, 0.01528, 0.3457, 0.01528, 0.3457, 0.9849, 0.3084, 0.9849, 0.3457, 0.01528, 0.3872, 0.01528, 0.3872, 0.9849, 0.3457, 0.9849, 0.3872, 0.01528, 0.4286, 0.01528, 0.4286, 0.9849, 0.3872, 0.9849, 0.4211, 0.1111, 0.4401, 0.1323, 0.3127, 0.1558, 0.3914, 0.09429, 0.4211, 0.1111, 0.3127, 0.1558, 0.3541, 0.08348, 0.3914, 0.09429, 0.3127, 0.1558, 0.3127, 0.07975, 0.3541, 0.08348, 0.3127, 0.1558, 0.2712, 0.08348, 0.3127, 0.07975, 0.3127, 0.1558, 0.2339, 0.09429, 0.2712, 0.08348, 0.3127, 0.1558, 0.9004, 0.04665, 0.2339, 0.09429, 0.3127, 0.1558, 0.8813, 0.06786, 0.9004, 0.04665, 0.3127, 0.1558, 0.8748, 0.09138, 0.8813, 0.06786, 0.3127, 0.1558, 0.8813, 0.1149, 0.8748, 0.09138, 0.3127, 0.1558, 0.9004, 0.1361, 0.8813, 0.1149, 0.3127, 0.1558, 0.2339, 0.2174, 0.9004, 0.1361, 0.3127, 0.1558, 0.2712, 0.2282, 0.2339, 0.2174, 0.3127, 0.1558, 0.3127, 0.2319, 0.2712, 0.2282, 0.3127, 0.1558, 0.3541, 0.2282, 0.3127, 0.2319, 0.3127, 0.1558, 0.3914, 0.2174, 0.3541, 0.2282, 0.3127, 0.1558, 0.4211, 0.2006, 0.3914, 0.2174, 0.3127, 0.1558, 0.4401, 0.1794, 0.4211, 0.2006, 0.3127, 0.1558, 0.4467, 0.1558, 0.4401, 0.1794, 0.3127, 0.1558, 0.4401, 0.1323, 0.4467, 0.1558, 0.3127, 0.1558, 0.7183, 0.1794, 0.6992, 0.2006, 0.5908, 0.1558, 0.6992, 0.2006, 0.6696, 0.2174, 0.5908, 0.1558, 0.6696, 0.2174, 0.6322, 0.2282, 0.5908, 0.1558, 0.6322, 0.2282, 0.5908, 0.2319, 0.5908, 0.1558, 0.5908, 0.2319, 0.5494, 0.2282, 0.5908, 0.1558, 0.5494, 0.2282, 0.512, 0.2174, 0.5908, 0.1558, 0.512, 0.2174, 0.4824, 0.2006, 0.5908, 0.1558, 0.4824, 0.2006, 0.4633, 0.1794, 0.5908, 0.1558, 0.4633, 0.1794, 0.4568, 0.1558, 0.5908, 0.1558, 0.4568, 0.1558, 0.4633, 0.1323, 0.5908, 0.1558, 0.4633, 0.1323, 0.4824, 0.1111, 0.5908, 0.1558, 0.4824, 0.1111, 0.512, 0.09429, 0.5908, 0.1558, 0.512, 0.09429, 0.5494, 0.08348, 0.5908, 0.1558, 0.5494, 0.08348, 0.5908, 0.07975, 0.5908, 0.1558, 0.5908, 0.07975, 0.6322, 0.08348, 0.5908, 0.1558, 0.6322, 0.08348, 0.6696, 0.09429, 0.5908, 0.1558, 0.6696, 0.09429, 0.6992, 0.1111, 0.5908, 0.1558, 0.6992, 0.1111, 0.7183, 0.1323, 0.5908, 0.1558, 0.7183, 0.1323, 0.7248, 0.1558, 0.5908, 0.1558, 0.7248, 0.1558, 0.7183, 0.1794, 0.5908, 0.1558])
me_untitled_005.materials.append(mat_lambert4)
me_untitled_005.use_remesh_preserve_volume = False
me_untitled_005.use_remesh_preserve_attributes = False
me_untitled_005.use_mirror_vertex_groups = False
me_untitled_005.update()

# ---- objects
ob_pcone1_001 = bpy.data.objects.new('pCone1.001', me_untitled_012)
ob_pcube1 = bpy.data.objects.new('pCube1', me_untitled_009)
ob_pcylinder7 = bpy.data.objects.new('pCylinder7', me_untitled_006)
ob_pcylinder1 = bpy.data.objects.new('pCylinder1', me_untitled_002)
ob_pcube4 = bpy.data.objects.new('pCube4', me_untitled_010)
ob_psphere1 = bpy.data.objects.new('pSphere1', me_untitled)
ob_pcylinder6 = bpy.data.objects.new('pCylinder6', me_untitled_004)
ob_pcylinder5 = bpy.data.objects.new('pCylinder5', me_untitled_008)
ob_pcube2 = bpy.data.objects.new('pCube2', me_untitled_003)
ob_pcylinder4 = bpy.data.objects.new('pCylinder4', me_untitled_007)
ob_pcone1 = bpy.data.objects.new('pCone1', me_untitled_001)
ob_pcylinder2 = bpy.data.objects.new('pCylinder2', me_untitled_005)

# ---- transforms, parenting, visibility, modifiers, constraints
ob_pcone1_001.location = (-4.051, -2.197, 0.3217)
ob_pcone1_001.rotation_euler = (1.571, -0.0, 0.0)
ob_pcone1_001.color = (0.8, 0.8, 0.8, 1.0)
ob_pcone1_001.lineart.crease_threshold = 0.0
ob_pcube1.location = (3.121, -3.384, 1.677)
ob_pcube1.rotation_euler = (1.571, -0.0, 0.0)
ob_pcube1.scale = (1.0, 1.0, 7.663)
ob_pcube1.color = (0.8, 0.8, 0.8, 1.0)
ob_pcube1.lineart.crease_threshold = 0.0
ob_pcylinder7.location = (-2.158, -4.075, 1.844)
ob_pcylinder7.rotation_euler = (0.794, -0.6524, -1.427)
ob_pcylinder7.scale = (1.828, 1.0, 1.83)
ob_pcylinder7.color = (0.8, 0.8, 0.8, 1.0)
ob_pcylinder7.lineart.crease_threshold = 0.0
ob_pcylinder1.location = (-3.094, 0.917, 1.748)
ob_pcylinder1.rotation_euler = (2.88, -0.0, 0.0)
ob_pcylinder1.color = (0.8, 0.8, 0.8, 1.0)
ob_pcylinder1.lineart.crease_threshold = 0.0
ob_pcube4.location = (-1.684, 1.766, 2.055)
ob_pcube4.rotation_euler = (1.833, -0.0, 0.0)
ob_pcube4.scale = (1.0, 1.0, 7.822)
ob_pcube4.color = (0.8, 0.8, 0.8, 1.0)
ob_pcube4.lineart.crease_threshold = 0.0
ob_psphere1.location = (-0.09723, -1.346, 0.0)
ob_psphere1.rotation_euler = (1.571, -0.0, 0.0)
ob_psphere1.scale = (1.93, 1.0, 1.0)
ob_psphere1.color = (0.8, 0.8, 0.8, 1.0)
ob_psphere1.lineart.crease_threshold = 0.0
ob_pcylinder6.location = (-2.158, 3.726, 1.844)
ob_pcylinder6.rotation_euler = (0.8091, -0.6712, -1.451)
ob_pcylinder6.scale = (1.828, 1.0, 1.83)
ob_pcylinder6.color = (0.8, 0.8, 0.8, 1.0)
ob_pcylinder6.lineart.crease_threshold = 0.0
ob_pcylinder5.location = (0.113, -3.837, 2.112)
ob_pcylinder5.rotation_euler = (-2.888, -0.06704, 0.2533)
ob_pcylinder5.scale = (0.4739, 2.189, 0.721)
ob_pcylinder5.color = (0.8, 0.8, 0.8, 1.0)
ob_pcylinder5.lineart.crease_threshold = 0.0
ob_pcube2.location = (3.652, 1.766, 2.055)
ob_pcube2.rotation_euler = (1.833, -0.0, 0.0)
ob_pcube2.scale = (1.0, 1.0, 7.822)
ob_pcube2.color = (0.8, 0.8, 0.8, 1.0)
ob_pcube2.lineart.crease_threshold = 0.0
ob_pcylinder4.location = (1.475, 0.7391, 2.268)
ob_pcylinder4.rotation_euler = (2.715, -0.2261, -1.032)
ob_pcylinder4.scale = (1.828, 1.0, 1.83)
ob_pcylinder4.color = (0.8, 0.8, 0.8, 1.0)
ob_pcylinder4.lineart.crease_threshold = 0.0
ob_pcone1.location = (2.907, 4.315, 0.3187)
ob_pcone1.rotation_euler = (1.571, -0.0, 0.0)
ob_pcone1.color = (0.8, 0.8, 0.8, 1.0)
ob_pcone1.lineart.crease_threshold = 0.0
ob_pcylinder2.location = (4.359, 0.917, 1.748)
ob_pcylinder2.rotation_euler = (2.88, -0.0, 0.0)
ob_pcylinder2.color = (0.8, 0.8, 0.8, 1.0)
ob_pcylinder2.lineart.crease_threshold = 0.0

# ---- collection membership
col_collection_1.objects.link(ob_pcone1_001)
col_collection_1.objects.link(ob_pcube1)
col_collection_1.objects.link(ob_pcylinder7)
col_collection_1.objects.link(ob_pcylinder1)
col_collection_1.objects.link(ob_pcube4)
col_collection_1.objects.link(ob_psphere1)
col_collection_1.objects.link(ob_pcylinder6)
col_collection_1.objects.link(ob_pcylinder5)
col_collection_1.objects.link(ob_pcube2)
col_collection_1.objects.link(ob_pcylinder4)
col_collection_1.objects.link(ob_pcone1)
col_collection_1.objects.link(ob_pcylinder2)

# ---- scene / render settings (as saved in the file)
scene.frame_start = 1; scene.frame_end = 250; scene.frame_set(1)
scene.render.engine = 'BLENDER_EEVEE_NEXT'
scene.render.image_settings.compression = 90
scene.render.resolution_percentage = 50
scene.render.dither_intensity = 0.0
scene.cycles.use_denoising = False
scene.cycles.samples = 10
scene.cycles.sampling_pattern = 'TABULATED_SOBOL'
scene.cycles.light_sampling_threshold = 0.0
scene.cycles.use_adaptive_sampling = False
scene.cycles.use_light_tree = False
scene.cycles.blur_glossy = 0.0
scene.cycles.volume_bounces = 1
scene.cycles.pixel_filter_type = 'GAUSSIAN'
scene.cycles.sample_clamp_indirect = 0.0
scene.view_settings.view_transform = 'Standard'
bpy.context.view_layer.update()

# ---- added for rendering (the .blend has no active camera and no usable light): camera, sun
cam_auto = bpy.data.cameras.new('AutoCamera')
cam_auto.lens = 50.0
cam_auto.sensor_width = 36.0
cam_auto.clip_end = 1000.0
ob_auto_camera = bpy.data.objects.new('AutoCamera', cam_auto)
scene.collection.objects.link(ob_auto_camera)
ob_auto_camera.location = (21.9264, -26.3496, 19.4445)
ob_auto_camera.rotation_euler = (1.09748, -7.21219e-08, 0.694738)
scene.camera = ob_auto_camera
light_auto_sun = bpy.data.lights.new('AutoSun', 'SUN')
light_auto_sun.energy = 3.0
light_auto_sun.angle = 0.0523599
ob_auto_sun = bpy.data.objects.new('AutoSun', light_auto_sun)
scene.collection.objects.link(ob_auto_sun)
ob_auto_sun.rotation_euler = (0.872665, 0.174533, 0.523599)
bpy.context.view_layer.update()

